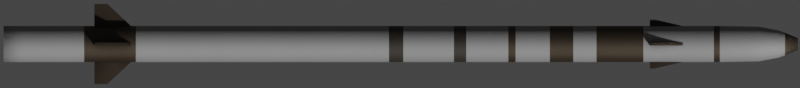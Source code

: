 # Source: Rim116.blend  (saved by Blender 2.93.20; exported with 4.5.12 LTS)
import bpy
from mathutils import Matrix  # noqa: F401  (used for matrix-valued properties, if any)

bpy.ops.wm.read_factory_settings(use_empty=True)
scene = bpy.context.scene
scene.name = 'Scene'

# ---- collections
col_collection = bpy.data.collections.new('Collection'); scene.collection.children.link(col_collection)

# ---- materials (node trees are filled in below, after node groups)
mat_missile = bpy.data.materials.new('Missile')
mat_nose = bpy.data.materials.new('Nose')
mat_black = bpy.data.materials.new('Black')

# ---- node groups
ng_mk48_shader = bpy.data.node_groups.new('Mk48 Shader', 'ShaderNodeTree')
_s = ng_mk48_shader.interface.new_socket(name='BSDF', in_out='OUTPUT', socket_type='NodeSocketShader')
_s = ng_mk48_shader.interface.new_socket(name='Color', in_out='INPUT', socket_type='NodeSocketColor')
_s.default_value = (0.2529, 0.2529, 0.2529, 1.0)
_s = ng_mk48_shader.interface.new_socket(name='Roughness', in_out='INPUT', socket_type='NodeSocketFloat')
_s.subtype = 'FACTOR'
_s.default_value = 0.5
_s.min_value = 0.0
_s.max_value = 1.0
_s = ng_mk48_shader.interface.new_socket(name='Metallic', in_out='INPUT', socket_type='NodeSocketFloat')
_s.subtype = 'FACTOR'
_s.default_value = 1.0
_s.min_value = 0.0
_s.max_value = 1.0
_N = ng_mk48_shader.nodes; _L = ng_mk48_shader.links
n0 = _N.new('NodeGroupOutput'); n0.name = 'Group Output'; n0.location = (421, 0)
n1 = _N.new('ShaderNodeBsdfPrincipled'); n1.name = 'Principled BSDF'; n1.location = (131, 46)
n1.distribution = 'GGX'
n1.subsurface_method = 'BURLEY'
n1.inputs[3].default_value = 1.45
n1.inputs[27].default_value = (0.0, 0.0, 0.0, 1.0)
n1.inputs[28].default_value = 1.0
n2 = _N.new('ShaderNodeAmbientOcclusion'); n2.name = 'Ambient Occlusion'; n2.location = (-85, 128)
n2.samples = 8
n3 = _N.new('ShaderNodeBevel'); n3.name = 'Bevel'; n3.location = (-265, -248)
n3.inputs[0].default_value = 0.1
n4 = _N.new('NodeGroupInput'); n4.name = 'Mk48 Shader'; n4.location = (-468, -27)
n5 = _N.new('ShaderNodeNewGeometry'); n5.name = 'Geometry'; n5.location = (-875, -245)
n6 = _N.new('ShaderNodeBump'); n6.name = 'Bump'; n6.location = (-470, -299)
n6.inputs[0].default_value = 0.01
n6.inputs[1].default_value = 1.0
n6.inputs[2].default_value = 1.0
n7 = _N.new('ShaderNodeTexNoise'); n7.name = 'Noise Texture'; n7.location = (-671, -234)
n7.inputs[2].default_value = 2.0
_L.new(n1.outputs[0], n0.inputs[0])
_L.new(n2.outputs[0], n1.inputs[0])
_L.new(n4.outputs[0], n2.inputs[0])
_L.new(n4.outputs[1], n1.inputs[2])
_L.new(n4.outputs[2], n1.inputs[1])
_L.new(n3.outputs[0], n2.inputs[2])
_L.new(n5.outputs[0], n7.inputs[0])
_L.new(n7.outputs[0], n6.inputs[3])
_L.new(n6.outputs[0], n3.inputs[1])
_L.new(n3.outputs[0], n1.inputs[5])
n0.is_active_output = True
ng_auto_smooth = bpy.data.node_groups.new('Auto Smooth', 'GeometryNodeTree')
_s = ng_auto_smooth.interface.new_socket(name='Geometry', in_out='OUTPUT', socket_type='NodeSocketGeometry')
_s = ng_auto_smooth.interface.new_socket(name='Geometry', in_out='INPUT', socket_type='NodeSocketGeometry')
_s = ng_auto_smooth.interface.new_socket(name='Angle', in_out='INPUT', socket_type='NodeSocketFloat')
_s.subtype = 'ANGLE'
_s.min_value = 0.0
_s.max_value = 3.142
ng_auto_smooth.is_modifier = True
_N = ng_auto_smooth.nodes; _L = ng_auto_smooth.links
n0 = _N.new('NodeGroupOutput'); n0.name = 'Group Output'; n0.location = (480, -100)
n1 = _N.new('NodeGroupInput'); n1.name = 'Group Input'; n1.location = (-420, -300)
n2 = _N.new('NodeGroupInput'); n2.name = 'Group Input.001'; n2.location = (-60, -100)
n3 = _N.new('GeometryNodeSetShadeSmooth'); n3.name = 'Set Shade Smooth'; n3.location = (120, -100)
n3.domain = 'EDGE'
n4 = _N.new('GeometryNodeSetShadeSmooth'); n4.name = 'Set Shade Smooth.001'; n4.location = (300, -100)
n5 = _N.new('GeometryNodeInputMeshEdgeAngle'); n5.name = 'Edge Angle'; n5.location = (-420, -220)
n6 = _N.new('GeometryNodeInputEdgeSmooth'); n6.name = 'Is Edge Smooth'; n6.location = (-60, -160)
n7 = _N.new('GeometryNodeInputShadeSmooth'); n7.name = 'Is Face Smooth'; n7.location = (-240, -340)
n8 = _N.new('FunctionNodeBooleanMath'); n8.name = 'Boolean Math'; n8.location = (-60, -220)
n9 = _N.new('FunctionNodeCompare'); n9.name = 'Compare'; n9.location = (-240, -180)
n9.operation = 'LESS_EQUAL'
_L.new(n5.outputs[0], n9.inputs[0])
_L.new(n4.outputs[0], n0.inputs[0])
_L.new(n1.outputs[1], n9.inputs[1])
_L.new(n9.outputs[0], n8.inputs[0])
_L.new(n7.outputs[0], n8.inputs[1])
_L.new(n2.outputs[0], n3.inputs[0])
_L.new(n6.outputs[0], n3.inputs[1])
_L.new(n3.outputs[0], n4.inputs[0])
_L.new(n8.outputs[0], n3.inputs[2])
n0.is_active_output = True

# ---- material node trees
mat_missile.use_nodes = True; mat_missile.node_tree.nodes.clear()
_N = mat_missile.node_tree.nodes; _L = mat_missile.node_tree.links
n0 = _N.new('ShaderNodeOutputMaterial'); n0.name = 'Material Output'; n0.location = (300, 300)
n1 = _N.new('ShaderNodeGroup'); n1.name = 'Mk48 Shader'; n1.location = (95, 311)
n1.label = 'Mk48 Shader'
n1.node_tree = ng_mk48_shader
n1.inputs[0].default_value = (0.3032, 0.3032, 0.3032, 0.0)
n1.inputs[1].default_value = 0.65
n1.inputs[2].default_value = 0.4
_L.new(n1.outputs[0], n0.inputs[0])
n0.is_active_output = True
mat_nose.use_nodes = True; mat_nose.node_tree.nodes.clear()
_N = mat_nose.node_tree.nodes; _L = mat_nose.node_tree.links
n0 = _N.new('ShaderNodeOutputMaterial'); n0.name = 'Material Output'; n0.location = (300, 300)
n1 = _N.new('ShaderNodeGroup'); n1.name = 'Mk48 Shader'; n1.location = (95, 311)
n1.label = 'Mk48 Shader'
n1.node_tree = ng_mk48_shader
n1.inputs[0].default_value = (0.06998, 0.05251, 0.03658, 0.0)
n1.inputs[1].default_value = 0.5
n1.inputs[2].default_value = 0.75
_L.new(n1.outputs[0], n0.inputs[0])
n0.is_active_output = True
mat_black.use_nodes = True; mat_black.node_tree.nodes.clear()
_N = mat_black.node_tree.nodes; _L = mat_black.node_tree.links
n0 = _N.new('ShaderNodeOutputMaterial'); n0.name = 'Material Output'; n0.location = (300, 300)
n1 = _N.new('ShaderNodeGroup'); n1.name = 'Mk48 Shader'; n1.location = (95, 311)
n1.label = 'Mk48 Shader'
n1.node_tree = ng_mk48_shader
n1.inputs[0].default_value = (0.02539, 0.01962, 0.01424, 0.0)
n1.inputs[1].default_value = 0.5
n1.inputs[2].default_value = 0.0
_L.new(n1.outputs[0], n0.inputs[0])
n0.is_active_output = True

# ---- world
world_world = bpy.data.worlds.new('World'); scene.world = world_world
world_world.use_sun_shadow = False
world_world.sun_shadow_jitter_overblur = 0.0

# ---- cameras
cam_camera = bpy.data.cameras.new('Camera')
cam_camera.type = 'ORTHO'
cam_camera.clip_end = 100.0
cam_camera.ortho_scale = 2.81
cam_camera.show_mist = True

# ---- meshes
me_cylinder = bpy.data.meshes.new('Cylinder')
me_cylinder.from_pydata([(0.0, 0.0635, -1.395), (3.775e-09, 0.02072, 1.395), (0.01239, 0.06228, -1.395), (0.004043, 0.02032, 1.395), (0.0243, 0.05867, -1.395), (0.00793, 0.01914, 1.395), (0.03528, 0.0528, -1.395), (0.01151, 0.01723, 1.395), (0.0449, 0.0449, -1.395), (0.01465, 0.01465, 1.395), (0.0528, 0.03528, -1.395), (0.01723, 0.01151, 1.395), (0.05867, 0.0243, -1.395), (0.01914, 0.00793, 1.395), (0.06228, 0.01239, -1.395), (0.02032, 0.004043, 1.395), (0.0635, 4.794e-09, -1.395), (0.02072, 1.352e-08, 1.395), (0.06228, -0.01239, -1.395), (0.02032, -0.004043, 1.395), (0.05867, -0.0243, -1.395), (0.01914, -0.00793, 1.395), (0.0528, -0.03528, -1.395), (0.01723, -0.01151, 1.395), (0.0449, -0.0449, -1.395), (0.01465, -0.01465, 1.395), (0.03528, -0.0528, -1.395), (0.01151, -0.01723, 1.395), (0.0243, -0.05867, -1.395), (0.00793, -0.01914, 1.395), (0.01239, -0.06228, -1.395), (0.004043, -0.02032, 1.395), (-2.069e-08, -0.0635, -1.395), (-2.977e-09, -0.02072, 1.395), (-0.01239, -0.06228, -1.395), (-0.004043, -0.02032, 1.395), (-0.0243, -0.05867, -1.395), (-0.00793, -0.01914, 1.395), (-0.03528, -0.0528, -1.395), (-0.01151, -0.01723, 1.395), (-0.0449, -0.0449, -1.395), (-0.01465, -0.01465, 1.395), (-0.0528, -0.03528, -1.395), (-0.01723, -0.01151, 1.395), (-0.05867, -0.0243, -1.395), (-0.01914, -0.00793, 1.395), (-0.06228, -0.01239, -1.395), (-0.02032, -0.004043, 1.395), (-0.0635, 6.132e-08, -1.395), (-0.02072, 3.197e-08, 1.395), (-0.06228, 0.01239, -1.395), (-0.02032, 0.004043, 1.395), (-0.05867, 0.0243, -1.395), (-0.01914, 0.00793, 1.395), (-0.0528, 0.03528, -1.395), (-0.01723, 0.01151, 1.395), (-0.0449, 0.0449, -1.395), (-0.01465, 0.01465, 1.395), (-0.03528, 0.0528, -1.395), (-0.01151, 0.01723, 1.395), (-0.0243, 0.05867, -1.395), (-0.00793, 0.01914, 1.395), (-0.01239, 0.06228, -1.395), (-0.004043, 0.02032, 1.395), (0.0, 0.0635, 1.121), (0.01239, 0.06228, 1.121), (0.0243, 0.05867, 1.121), (0.03528, 0.0528, 1.121), (0.0449, 0.0449, 1.121), (0.0528, 0.03528, 1.121), (0.05867, 0.0243, 1.121), (0.06228, 0.01239, 1.121), (0.0635, 4.794e-09, 1.121), (0.06228, -0.01239, 1.121), (0.05867, -0.0243, 1.121), (0.0528, -0.03528, 1.121), (0.0449, -0.0449, 1.121), (0.03528, -0.0528, 1.121), (0.0243, -0.05867, 1.121), (0.01239, -0.06228, 1.121), (-2.069e-08, -0.0635, 1.121), (-0.01239, -0.06228, 1.121), (-0.0243, -0.05867, 1.121), (-0.03528, -0.0528, 1.121), (-0.0449, -0.0449, 1.121), (-0.0528, -0.03528, 1.121), (-0.05867, -0.0243, 1.121), (-0.06228, -0.01239, 1.121), (-0.0635, 6.132e-08, 1.121), (-0.06228, 0.01239, 1.121), (-0.05867, 0.0243, 1.121), (-0.0528, 0.03528, 1.121), (-0.0449, 0.0449, 1.121), (-0.03528, 0.0528, 1.121), (-0.0243, 0.05867, 1.121), (-0.01239, 0.06228, 1.121), (1.749e-10, 0.06103, 1.258), (0.01191, 0.05986, 1.258), (0.02336, 0.05639, 1.258), (0.03391, 0.05075, 1.258), (0.04316, 0.04316, 1.258), (0.05075, 0.03391, 1.258), (0.05639, 0.02336, 1.258), (0.05986, 0.01191, 1.258), (0.06103, 5.296e-09, 1.258), (0.05986, -0.01191, 1.258), (0.05639, -0.02336, 1.258), (0.05075, -0.03391, 1.258), (0.04316, -0.04316, 1.258), (0.03391, -0.05075, 1.258), (0.02336, -0.05639, 1.258), (0.01191, -0.05986, 1.258), (-1.971e-08, -0.06103, 1.258), (-0.01191, -0.05986, 1.258), (-0.02336, -0.05639, 1.258), (-0.03391, -0.05075, 1.258), (-0.04316, -0.04316, 1.258), (-0.05075, -0.03391, 1.258), (-0.05639, -0.02336, 1.258), (-0.05986, -0.01191, 1.258), (-0.06103, 5.962e-08, 1.258), (-0.05986, 0.01191, 1.258), (-0.05639, 0.02336, 1.258), (-0.05075, 0.03391, 1.258), (-0.04316, 0.04316, 1.258), (-0.03391, 0.05075, 1.258), (-0.02336, 0.05639, 1.258), (-0.01191, 0.05986, 1.258), (1.291e-09, 0.04805, 1.327), (0.009373, 0.04712, 1.327), (0.01839, 0.04439, 1.327), (0.02669, 0.03995, 1.327), (0.03397, 0.03397, 1.327), (0.03995, 0.02669, 1.327), (0.04439, 0.01839, 1.327), (0.04712, 0.009373, 1.327), (0.04805, 7.692e-09, 1.327), (0.04712, -0.009373, 1.327), (0.04439, -0.01839, 1.327), (0.03995, -0.02669, 1.327), (0.03397, -0.03397, 1.327), (0.02669, -0.03995, 1.327), (0.01839, -0.04439, 1.327), (0.009373, -0.04712, 1.327), (-1.436e-08, -0.04805, 1.327), (-0.009373, -0.04712, 1.327), (-0.01839, -0.04439, 1.327), (-0.02669, -0.03995, 1.327), (-0.03397, -0.03397, 1.327), (-0.03995, -0.02669, 1.327), (-0.04439, -0.01839, 1.327), (-0.04712, -0.009373, 1.327), (-0.04805, 5.046e-08, 1.327), (-0.04712, 0.009374, 1.327), (-0.04439, 0.01839, 1.327), (-0.03995, 0.02669, 1.327), (-0.03397, 0.03397, 1.327), (-0.02669, 0.03995, 1.327), (-0.01839, 0.04439, 1.327), (-0.009373, 0.04712, 1.327), (0.01239, 0.06228, -0.0412), (0.0243, 0.05867, -0.0412), (0.03528, 0.0528, -0.0412), (0.0449, 0.0449, -0.0412), (0.0528, 0.03528, -0.0412), (0.05867, 0.0243, -0.0412), (0.06228, 0.01239, -0.0412), (0.0635, 4.794e-09, -0.0412), (0.06228, -0.01239, -0.0412), (0.05867, -0.0243, -0.0412), (0.0528, -0.03528, -0.0412), (0.0449, -0.0449, -0.0412), (0.03528, -0.0528, -0.0412), (0.0243, -0.05867, -0.0412), (0.01239, -0.06228, -0.0412), (-2.069e-08, -0.0635, -0.0412), (-0.01239, -0.06228, -0.0412), (-0.0243, -0.05867, -0.0412), (-0.03528, -0.0528, -0.0412), (-0.0449, -0.0449, -0.0412), (-0.0528, -0.03528, -0.0412), (-0.05867, -0.0243, -0.0412), (-0.06228, -0.01239, -0.0412), (-0.0635, 6.132e-08, -0.0412), (-0.06228, 0.01239, -0.0412), (-0.05867, 0.0243, -0.0412), (-0.0528, 0.03528, -0.0412), (-0.0449, 0.0449, -0.0412), (-0.03528, 0.0528, -0.0412), (-0.0243, 0.05867, -0.0412), (-0.01239, 0.06228, -0.0412), (0.0, 0.0635, -0.0412), (0.0, 0.0635, 0.009107), (0.01239, 0.06228, 0.009107), (0.0243, 0.05867, 0.009107), (0.03528, 0.0528, 0.009107), (0.0449, 0.0449, 0.009107), (0.0528, 0.03528, 0.009107), (0.05867, 0.0243, 0.009107), (0.06228, 0.01239, 0.009107), (0.0635, 4.794e-09, 0.009107), (0.06228, -0.01239, 0.009107), (0.05867, -0.0243, 0.009107), (0.0528, -0.03528, 0.009107), (0.0449, -0.0449, 0.009107), (0.03528, -0.0528, 0.009107), (0.0243, -0.05867, 0.009107), (0.01239, -0.06228, 0.009107), (-2.069e-08, -0.0635, 0.009107), (-0.01239, -0.06228, 0.009107), (-0.0243, -0.05867, 0.009107), (-0.03528, -0.0528, 0.009107), (-0.0449, -0.0449, 0.009107), (-0.0528, -0.03528, 0.009107), (-0.05867, -0.0243, 0.009107), (-0.06228, -0.01239, 0.009107), (-0.0635, 6.132e-08, 0.009107), (-0.06228, 0.01239, 0.009107), (-0.05867, 0.0243, 0.009107), (-0.0528, 0.03528, 0.009107), (-0.0449, 0.0449, 0.009107), (-0.03528, 0.0528, 0.009107), (-0.0243, 0.05867, 0.009107), (-0.01239, 0.06228, 0.009107), (-1.346e-10, 0.0635, 0.1869), (0.01239, 0.06228, 0.1869), (0.0243, 0.05867, 0.1869), (0.03528, 0.0528, 0.1869), (0.0449, 0.0449, 0.1869), (0.0528, 0.03528, 0.1869), (0.05867, 0.0243, 0.1869), (0.06228, 0.01239, 0.1869), (0.0635, 4.794e-09, 0.1869), (0.06228, -0.01239, 0.1869), (0.05867, -0.0243, 0.1869), (0.0528, -0.03528, 0.1869), (0.0449, -0.0449, 0.1869), (0.03528, -0.0528, 0.1869), (0.0243, -0.05867, 0.1869), (0.01239, -0.06228, 0.1869), (-2.083e-08, -0.0635, 0.1869), (-0.01239, -0.06228, 0.1869), (-0.0243, -0.05867, 0.1869), (-0.03528, -0.0528, 0.1869), (-0.0449, -0.0449, 0.1869), (-0.0528, -0.03528, 0.1869), (-0.05867, -0.0243, 0.1869), (-0.06228, -0.01239, 0.1869), (-0.0635, 6.132e-08, 0.1869), (-0.06228, 0.01239, 0.1869), (-0.05867, 0.0243, 0.1869), (-0.0528, 0.03528, 0.1869), (-0.0449, 0.0449, 0.1869), (-0.03528, 0.0528, 0.1869), (-0.0243, 0.05867, 0.1869), (-0.01239, 0.06228, 0.1869), (0.0, 0.0635, 0.2301), (0.01239, 0.06228, 0.2301), (0.0243, 0.05867, 0.2301), (0.03528, 0.0528, 0.2301), (0.0449, 0.0449, 0.2301), (0.0528, 0.03528, 0.2301), (0.05867, 0.0243, 0.2301), (0.06228, 0.01239, 0.2301), (0.0635, 4.794e-09, 0.2301), (0.06228, -0.01239, 0.2301), (0.05867, -0.0243, 0.2301), (0.0528, -0.03528, 0.2301), (0.0449, -0.0449, 0.2301), (0.03528, -0.0528, 0.2301), (0.0243, -0.05867, 0.2301), (0.01239, -0.06228, 0.2301), (-2.069e-08, -0.0635, 0.2301), (-0.01239, -0.06228, 0.2301), (-0.0243, -0.05867, 0.2301), (-0.03528, -0.0528, 0.2301), (-0.0449, -0.0449, 0.2301), (-0.0528, -0.03528, 0.2301), (-0.05867, -0.0243, 0.2301), (-0.06228, -0.01239, 0.2301), (-0.0635, 6.132e-08, 0.2301), (-0.06228, 0.01239, 0.2301), (-0.05867, 0.0243, 0.2301), (-0.0528, 0.03528, 0.2301), (-0.0449, 0.0449, 0.2301), (-0.03528, 0.0528, 0.2301), (-0.0243, 0.05867, 0.2301), (-0.01239, 0.06228, 0.2301), (0.0, 0.0635, 0.3779), (0.01239, 0.06228, 0.3779), (0.0243, 0.05867, 0.3779), (0.03528, 0.0528, 0.3779), (0.0449, 0.0449, 0.3779), (0.0528, 0.03528, 0.3779), (0.05867, 0.0243, 0.3779), (0.06228, 0.01239, 0.3779), (0.0635, 4.794e-09, 0.3779), (0.06228, -0.01239, 0.3779), (0.05867, -0.0243, 0.3779), (0.0528, -0.03528, 0.3779), (0.0449, -0.0449, 0.3779), (0.03528, -0.0528, 0.3779), (0.0243, -0.05867, 0.3779), (0.01239, -0.06228, 0.3779), (-2.069e-08, -0.0635, 0.3779), (-0.01239, -0.06228, 0.3779), (-0.0243, -0.05867, 0.3779), (-0.03528, -0.0528, 0.3779), (-0.0449, -0.0449, 0.3779), (-0.0528, -0.03528, 0.3779), (-0.05867, -0.0243, 0.3779), (-0.06228, -0.01239, 0.3779), (-0.0635, 6.132e-08, 0.3779), (-0.06228, 0.01239, 0.3779), (-0.05867, 0.0243, 0.3779), (-0.0528, 0.03528, 0.3779), (-0.0449, 0.0449, 0.3779), (-0.03528, 0.0528, 0.3779), (-0.0243, 0.05867, 0.3779), (-0.01239, 0.06228, 0.3779), (0.0, 0.0635, 0.4035), (0.01239, 0.06228, 0.4035), (0.0243, 0.05867, 0.4035), (0.03528, 0.0528, 0.4035), (0.0449, 0.0449, 0.4035), (0.0528, 0.03528, 0.4035), (0.05867, 0.0243, 0.4035), (0.06228, 0.01239, 0.4035), (0.0635, 4.794e-09, 0.4035), (0.06228, -0.01239, 0.4035), (0.05867, -0.0243, 0.4035), (0.0528, -0.03528, 0.4035), (0.0449, -0.0449, 0.4035), (0.03528, -0.0528, 0.4035), (0.0243, -0.05867, 0.4035), (0.01239, -0.06228, 0.4035), (-2.069e-08, -0.0635, 0.4035), (-0.01239, -0.06228, 0.4035), (-0.0243, -0.05867, 0.4035), (-0.03528, -0.0528, 0.4035), (-0.0449, -0.0449, 0.4035), (-0.0528, -0.03528, 0.4035), (-0.05867, -0.0243, 0.4035), (-0.06228, -0.01239, 0.4035), (-0.0635, 6.132e-08, 0.4035), (-0.06228, 0.01239, 0.4035), (-0.05867, 0.0243, 0.4035), (-0.0528, 0.03528, 0.4035), (-0.0449, 0.0449, 0.4035), (-0.03528, 0.0528, 0.4035), (-0.0243, 0.05867, 0.4035), (-0.01239, 0.06228, 0.4035), (0.01239, 0.06228, -1.112), (0.0243, 0.05867, -1.112), (0.03528, 0.0528, -1.112), (0.0449, 0.0449, -1.112), (0.0528, 0.03528, -1.112), (0.05867, 0.0243, -1.112), (0.06228, 0.01239, -1.112), (0.0635, 4.794e-09, -1.112), (0.06228, -0.01239, -1.112), (0.05867, -0.0243, -1.112), (0.0528, -0.03528, -1.112), (0.0449, -0.0449, -1.112), (0.03528, -0.0528, -1.112), (0.0243, -0.05867, -1.112), (0.01239, -0.06228, -1.112), (-2.069e-08, -0.0635, -1.112), (-0.01239, -0.06228, -1.112), (-0.0243, -0.05867, -1.112), (-0.03528, -0.0528, -1.112), (-0.0449, -0.0449, -1.112), (-0.0528, -0.03528, -1.112), (-0.05867, -0.0243, -1.112), (-0.06228, -0.01239, -1.112), (-0.0635, 6.132e-08, -1.112), (-0.06228, 0.01239, -1.112), (-0.05867, 0.0243, -1.112), (-0.0528, 0.03528, -1.112), (-0.0449, 0.0449, -1.112), (-0.03528, 0.0528, -1.112), (-0.0243, 0.05867, -1.112), (-0.01239, 0.06228, -1.112), (0.0, 0.0635, -1.112), (0.0, 0.0635, -0.9303), (0.01239, 0.06228, -0.9303), (0.0243, 0.05867, -0.9303), (0.03528, 0.0528, -0.9303), (0.0449, 0.0449, -0.9303), (0.0528, 0.03528, -0.9303), (0.05867, 0.0243, -0.9303), (0.06228, 0.01239, -0.9303), (0.0635, 4.794e-09, -0.9303), (0.06228, -0.01239, -0.9303), (0.05867, -0.0243, -0.9303), (0.0528, -0.03528, -0.9303), (0.0449, -0.0449, -0.9303), (0.03528, -0.0528, -0.9303), (0.0243, -0.05867, -0.9303), (0.01239, -0.06228, -0.9303), (-2.069e-08, -0.0635, -0.9303), (-0.01239, -0.06228, -0.9303), (-0.0243, -0.05867, -0.9303), (-0.03528, -0.0528, -0.9303), (-0.0449, -0.0449, -0.9303), (-0.0528, -0.03528, -0.9303), (-0.05867, -0.0243, -0.9303), (-0.06228, -0.01239, -0.9303), (-0.0635, 6.132e-08, -0.9303), (-0.06228, 0.01239, -0.9303), (-0.05867, 0.0243, -0.9303), (-0.0528, 0.03528, -0.9303), (-0.0449, 0.0449, -0.9303), (-0.03528, 0.0528, -0.9303), (-0.0243, 0.05867, -0.9303), (-0.01239, 0.06228, -0.9303), (0.0, 0.0635, 0.5238), (0.01239, 0.06228, 0.5238), (0.0243, 0.05867, 0.5238), (0.03528, 0.0528, 0.5238), (0.0449, 0.0449, 0.5238), (0.0528, 0.03528, 0.5238), (0.05867, 0.0243, 0.5238), (0.06228, 0.01239, 0.5238), (0.0635, 4.794e-09, 0.5238), (0.06228, -0.01239, 0.5238), (0.05867, -0.0243, 0.5238), (0.0528, -0.03528, 0.5238), (0.0449, -0.0449, 0.5238), (0.03528, -0.0528, 0.5238), (0.0243, -0.05867, 0.5238), (0.01239, -0.06228, 0.5238), (-2.069e-08, -0.0635, 0.5238), (-0.01239, -0.06228, 0.5238), (-0.0243, -0.05867, 0.5238), (-0.03528, -0.0528, 0.5238), (-0.0449, -0.0449, 0.5238), (-0.0528, -0.03528, 0.5238), (-0.05867, -0.0243, 0.5238), (-0.06228, -0.01239, 0.5238), (-0.0635, 6.132e-08, 0.5238), (-0.06228, 0.01239, 0.5238), (-0.05867, 0.0243, 0.5238), (-0.0528, 0.03528, 0.5238), (-0.0449, 0.0449, 0.5238), (-0.03528, 0.0528, 0.5238), (-0.0243, 0.05867, 0.5238), (-0.01239, 0.06228, 0.5238), (0.0, 0.0635, 0.6062), (0.01239, 0.06228, 0.6062), (0.0243, 0.05867, 0.6062), (0.03528, 0.0528, 0.6062), (0.0449, 0.0449, 0.6062), (0.0528, 0.03528, 0.6062), (0.05867, 0.0243, 0.6062), (0.06228, 0.01239, 0.6062), (0.0635, 4.794e-09, 0.6062), (0.06228, -0.01239, 0.6062), (0.05867, -0.0243, 0.6062), (0.0528, -0.03528, 0.6062), (0.0449, -0.0449, 0.6062), (0.03528, -0.0528, 0.6062), (0.0243, -0.05867, 0.6062), (0.01239, -0.06228, 0.6062), (-2.069e-08, -0.0635, 0.6062), (-0.01239, -0.06228, 0.6062), (-0.0243, -0.05867, 0.6062), (-0.03528, -0.0528, 0.6062), (-0.0449, -0.0449, 0.6062), (-0.0528, -0.03528, 0.6062), (-0.05867, -0.0243, 0.6062), (-0.06228, -0.01239, 0.6062), (-0.0635, 6.132e-08, 0.6062), (-0.06228, 0.01239, 0.6062), (-0.05867, 0.0243, 0.6062), (-0.0528, 0.03528, 0.6062), (-0.0449, 0.0449, 0.6062), (-0.03528, 0.0528, 0.6062), (-0.0243, 0.05867, 0.6062), (-0.01239, 0.06228, 0.6062), (0.0, 0.0635, 0.6876), (0.01239, 0.06228, 0.6876), (0.0243, 0.05867, 0.6876), (0.03528, 0.0528, 0.6876), (0.0449, 0.0449, 0.6876), (0.0528, 0.03528, 0.6876), (0.05867, 0.0243, 0.6876), (0.06228, 0.01239, 0.6876), (0.0635, 4.794e-09, 0.6876), (0.06228, -0.01239, 0.6876), (0.05867, -0.0243, 0.6876), (0.0528, -0.03528, 0.6876), (0.0449, -0.0449, 0.6876), (0.03528, -0.0528, 0.6876), (0.0243, -0.05867, 0.6876), (0.01239, -0.06228, 0.6876), (-2.069e-08, -0.0635, 0.6876), (-0.01239, -0.06228, 0.6876), (-0.0243, -0.05867, 0.6876), (-0.03528, -0.0528, 0.6876), (-0.0449, -0.0449, 0.6876), (-0.0528, -0.03528, 0.6876), (-0.05867, -0.0243, 0.6876), (-0.06228, -0.01239, 0.6876), (-0.0635, 6.132e-08, 0.6876), (-0.06228, 0.01239, 0.6876), (-0.05867, 0.0243, 0.6876), (-0.0528, 0.03528, 0.6876), (-0.0449, 0.0449, 0.6876), (-0.03528, 0.0528, 0.6876), (-0.0243, 0.05867, 0.6876), (-0.01239, 0.06228, 0.6876), (0.0, 0.0635, 0.8525), (0.01239, 0.06228, 0.8525), (0.0243, 0.05867, 0.8525), (0.03528, 0.0528, 0.8525), (0.0449, 0.0449, 0.8525), (0.0528, 0.03528, 0.8525), (0.05867, 0.0243, 0.8525), (0.06228, 0.01239, 0.8525), (0.0635, 4.794e-09, 0.8525), (0.06228, -0.01239, 0.8525), (0.05867, -0.0243, 0.8525), (0.0528, -0.03528, 0.8525), (0.0449, -0.0449, 0.8525), (0.03528, -0.0528, 0.8525), (0.0243, -0.05867, 0.8525), (0.01239, -0.06228, 0.8525), (-2.069e-08, -0.0635, 0.8525), (-0.01239, -0.06228, 0.8525), (-0.0243, -0.05867, 0.8525), (-0.03528, -0.0528, 0.8525), (-0.0449, -0.0449, 0.8525), (-0.0528, -0.03528, 0.8525), (-0.05867, -0.0243, 0.8525), (-0.06228, -0.01239, 0.8525), (-0.0635, 6.132e-08, 0.8525), (-0.06228, 0.01239, 0.8525), (-0.05867, 0.0243, 0.8525), (-0.0528, 0.03528, 0.8525), (-0.0449, 0.0449, 0.8525), (-0.03528, 0.0528, 0.8525), (-0.0243, 0.05867, 0.8525), (-0.01239, 0.06228, 0.8525), (0.0, 0.0635, 1.1), (0.01239, 0.06228, 1.1), (0.0243, 0.05867, 1.1), (0.03528, 0.0528, 1.1), (0.0449, 0.0449, 1.1), (0.0528, 0.03528, 1.1), (0.05867, 0.0243, 1.1), (0.06228, 0.01239, 1.1), (0.0635, 4.794e-09, 1.1), (0.06228, -0.01239, 1.1), (0.05867, -0.0243, 1.1), (0.0528, -0.03528, 1.1), (0.0449, -0.0449, 1.1), (0.03528, -0.0528, 1.1), (0.0243, -0.05867, 1.1), (0.01239, -0.06228, 1.1), (-2.069e-08, -0.0635, 1.1), (-0.01239, -0.06228, 1.1), (-0.0243, -0.05867, 1.1), (-0.03528, -0.0528, 1.1), (-0.0449, -0.0449, 1.1), (-0.0528, -0.03528, 1.1), (-0.05867, -0.0243, 1.1), (-0.06228, -0.01239, 1.1), (-0.0635, 6.132e-08, 1.1), (-0.06228, 0.01239, 1.1), (-0.05867, 0.0243, 1.1), (-0.0528, 0.03528, 1.1), (-0.0449, 0.0449, 1.1), (-0.03528, 0.0528, 1.1), (-0.0243, 0.05867, 1.1), (-0.01239, 0.06228, 1.1), (2.12e-09, 0.03968, 1.35), (0.007742, 0.03892, 1.35), (0.01519, 0.03666, 1.35), (0.02205, 0.03299, 1.35), (0.02806, 0.02806, 1.35), (0.03299, 0.02205, 1.35), (0.03666, 0.01519, 1.35), (0.03892, 0.007742, 1.35), (0.03968, 9.445e-09, 1.35), (0.03892, -0.007742, 1.35), (0.03666, -0.01519, 1.35), (0.03299, -0.02205, 1.35), (0.02806, -0.02806, 1.35), (0.02205, -0.03299, 1.35), (0.01519, -0.03666, 1.35), (0.007742, -0.03892, 1.35), (-1.081e-08, -0.03968, 1.35), (-0.007742, -0.03892, 1.35), (-0.01519, -0.03666, 1.35), (-0.02205, -0.03299, 1.35), (-0.02806, -0.02806, 1.35), (-0.03299, -0.02205, 1.35), (-0.03666, -0.01519, 1.35), (-0.03892, -0.007742, 1.35), (-0.03968, 4.477e-08, 1.35), (-0.03892, 0.007742, 1.35), (-0.03666, 0.01519, 1.35), (-0.03299, 0.02205, 1.35), (-0.02806, 0.02806, 1.35), (-0.02205, 0.03299, 1.35), (-0.01519, 0.03666, 1.35), (-0.007742, 0.03892, 1.35)], [], [(576, 1, 3, 577), (577, 3, 5, 578), (578, 5, 7, 579), (579, 7, 9, 580), (580, 9, 11, 581), (581, 11, 13, 582), (582, 13, 15, 583), (583, 15, 17, 584), (584, 17, 19, 585), (585, 19, 21, 586), (586, 21, 23, 587), (587, 23, 25, 588), (588, 25, 27, 589), (589, 27, 29, 590), (590, 29, 31, 591), (591, 31, 33, 592), (592, 33, 35, 593), (593, 35, 37, 594), (594, 37, 39, 595), (595, 39, 41, 596), (596, 41, 43, 597), (597, 43, 45, 598), (598, 45, 47, 599), (599, 47, 49, 600), (600, 49, 51, 601), (601, 51, 53, 602), (602, 53, 55, 603), (603, 55, 57, 604), (604, 57, 59, 605), (605, 59, 61, 606), (3, 1, 63, 61, 59, 57, 55, 53, 51, 49, 47, 45, 43, 41, 39, 37, 35, 33, 31, 29, 27, 25, 23, 21, 19, 17, 15, 13, 11, 9, 7, 5), (606, 61, 63, 607), (607, 63, 1, 576), (0, 2, 4, 6, 8, 10, 12, 14, 16, 18, 20, 22, 24, 26, 28, 30, 32, 34, 36, 38, 40, 42, 44, 46, 48, 50, 52, 54, 56, 58, 60, 62), (575, 95, 64, 544), (574, 94, 95, 575), (573, 93, 94, 574), (572, 92, 93, 573), (571, 91, 92, 572), (570, 90, 91, 571), (569, 89, 90, 570), (568, 88, 89, 569), (567, 87, 88, 568), (566, 86, 87, 567), (565, 85, 86, 566), (564, 84, 85, 565), (563, 83, 84, 564), (562, 82, 83, 563), (561, 81, 82, 562), (560, 80, 81, 561), (559, 79, 80, 560), (558, 78, 79, 559), (557, 77, 78, 558), (556, 76, 77, 557), (555, 75, 76, 556), (554, 74, 75, 555), (553, 73, 74, 554), (552, 72, 73, 553), (551, 71, 72, 552), (550, 70, 71, 551), (549, 69, 70, 550), (548, 68, 69, 549), (547, 67, 68, 548), (546, 66, 67, 547), (545, 65, 66, 546), (544, 64, 65, 545), (95, 127, 96, 64), (94, 126, 127, 95), (93, 125, 126, 94), (92, 124, 125, 93), (91, 123, 124, 92), (90, 122, 123, 91), (89, 121, 122, 90), (88, 120, 121, 89), (87, 119, 120, 88), (86, 118, 119, 87), (85, 117, 118, 86), (84, 116, 117, 85), (83, 115, 116, 84), (82, 114, 115, 83), (81, 113, 114, 82), (80, 112, 113, 81), (79, 111, 112, 80), (78, 110, 111, 79), (77, 109, 110, 78), (76, 108, 109, 77), (75, 107, 108, 76), (74, 106, 107, 75), (73, 105, 106, 74), (72, 104, 105, 73), (71, 103, 104, 72), (70, 102, 103, 71), (69, 101, 102, 70), (68, 100, 101, 69), (67, 99, 100, 68), (66, 98, 99, 67), (65, 97, 98, 66), (64, 96, 97, 65), (127, 159, 128, 96), (126, 158, 159, 127), (125, 157, 158, 126), (124, 156, 157, 125), (123, 155, 156, 124), (122, 154, 155, 123), (121, 153, 154, 122), (120, 152, 153, 121), (119, 151, 152, 120), (118, 150, 151, 119), (117, 149, 150, 118), (116, 148, 149, 117), (115, 147, 148, 116), (114, 146, 147, 115), (113, 145, 146, 114), (112, 144, 145, 113), (111, 143, 144, 112), (110, 142, 143, 111), (109, 141, 142, 110), (108, 140, 141, 109), (107, 139, 140, 108), (106, 138, 139, 107), (105, 137, 138, 106), (104, 136, 137, 105), (103, 135, 136, 104), (102, 134, 135, 103), (101, 133, 134, 102), (100, 132, 133, 101), (99, 131, 132, 100), (98, 130, 131, 99), (97, 129, 130, 98), (96, 128, 129, 97), (384, 191, 160, 385), (385, 160, 161, 386), (386, 161, 162, 387), (387, 162, 163, 388), (388, 163, 164, 389), (389, 164, 165, 390), (390, 165, 166, 391), (391, 166, 167, 392), (392, 167, 168, 393), (393, 168, 169, 394), (394, 169, 170, 395), (395, 170, 171, 396), (396, 171, 172, 397), (397, 172, 173, 398), (398, 173, 174, 399), (399, 174, 175, 400), (400, 175, 176, 401), (401, 176, 177, 402), (402, 177, 178, 403), (403, 178, 179, 404), (404, 179, 180, 405), (405, 180, 181, 406), (406, 181, 182, 407), (407, 182, 183, 408), (408, 183, 184, 409), (409, 184, 185, 410), (410, 185, 186, 411), (411, 186, 187, 412), (412, 187, 188, 413), (413, 188, 189, 414), (414, 189, 190, 415), (415, 190, 191, 384), (191, 192, 193, 160), (160, 193, 194, 161), (161, 194, 195, 162), (162, 195, 196, 163), (163, 196, 197, 164), (164, 197, 198, 165), (165, 198, 199, 166), (166, 199, 200, 167), (167, 200, 201, 168), (168, 201, 202, 169), (169, 202, 203, 170), (170, 203, 204, 171), (171, 204, 205, 172), (172, 205, 206, 173), (173, 206, 207, 174), (174, 207, 208, 175), (175, 208, 209, 176), (176, 209, 210, 177), (177, 210, 211, 178), (178, 211, 212, 179), (179, 212, 213, 180), (180, 213, 214, 181), (181, 214, 215, 182), (182, 215, 216, 183), (183, 216, 217, 184), (184, 217, 218, 185), (185, 218, 219, 186), (186, 219, 220, 187), (187, 220, 221, 188), (188, 221, 222, 189), (189, 222, 223, 190), (190, 223, 192, 191), (192, 224, 225, 193), (193, 225, 226, 194), (194, 226, 227, 195), (195, 227, 228, 196), (196, 228, 229, 197), (197, 229, 230, 198), (198, 230, 231, 199), (199, 231, 232, 200), (200, 232, 233, 201), (201, 233, 234, 202), (202, 234, 235, 203), (203, 235, 236, 204), (204, 236, 237, 205), (205, 237, 238, 206), (206, 238, 239, 207), (207, 239, 240, 208), (208, 240, 241, 209), (209, 241, 242, 210), (210, 242, 243, 211), (211, 243, 244, 212), (212, 244, 245, 213), (213, 245, 246, 214), (214, 246, 247, 215), (215, 247, 248, 216), (216, 248, 249, 217), (217, 249, 250, 218), (218, 250, 251, 219), (219, 251, 252, 220), (220, 252, 253, 221), (221, 253, 254, 222), (222, 254, 255, 223), (223, 255, 224, 192), (224, 256, 257, 225), (225, 257, 258, 226), (226, 258, 259, 227), (227, 259, 260, 228), (228, 260, 261, 229), (229, 261, 262, 230), (230, 262, 263, 231), (231, 263, 264, 232), (232, 264, 265, 233), (233, 265, 266, 234), (234, 266, 267, 235), (235, 267, 268, 236), (236, 268, 269, 237), (237, 269, 270, 238), (238, 270, 271, 239), (239, 271, 272, 240), (240, 272, 273, 241), (241, 273, 274, 242), (242, 274, 275, 243), (243, 275, 276, 244), (244, 276, 277, 245), (245, 277, 278, 246), (246, 278, 279, 247), (247, 279, 280, 248), (248, 280, 281, 249), (249, 281, 282, 250), (250, 282, 283, 251), (251, 283, 284, 252), (252, 284, 285, 253), (253, 285, 286, 254), (254, 286, 287, 255), (255, 287, 256, 224), (256, 288, 289, 257), (257, 289, 290, 258), (258, 290, 291, 259), (259, 291, 292, 260), (260, 292, 293, 261), (261, 293, 294, 262), (262, 294, 295, 263), (263, 295, 296, 264), (264, 296, 297, 265), (265, 297, 298, 266), (266, 298, 299, 267), (267, 299, 300, 268), (268, 300, 301, 269), (269, 301, 302, 270), (270, 302, 303, 271), (271, 303, 304, 272), (272, 304, 305, 273), (273, 305, 306, 274), (274, 306, 307, 275), (275, 307, 308, 276), (276, 308, 309, 277), (277, 309, 310, 278), (278, 310, 311, 279), (279, 311, 312, 280), (280, 312, 313, 281), (281, 313, 314, 282), (282, 314, 315, 283), (283, 315, 316, 284), (284, 316, 317, 285), (285, 317, 318, 286), (286, 318, 319, 287), (287, 319, 288, 256), (288, 320, 321, 289), (289, 321, 322, 290), (290, 322, 323, 291), (291, 323, 324, 292), (292, 324, 325, 293), (293, 325, 326, 294), (294, 326, 327, 295), (295, 327, 328, 296), (296, 328, 329, 297), (297, 329, 330, 298), (298, 330, 331, 299), (299, 331, 332, 300), (300, 332, 333, 301), (301, 333, 334, 302), (302, 334, 335, 303), (303, 335, 336, 304), (304, 336, 337, 305), (305, 337, 338, 306), (306, 338, 339, 307), (307, 339, 340, 308), (308, 340, 341, 309), (309, 341, 342, 310), (310, 342, 343, 311), (311, 343, 344, 312), (312, 344, 345, 313), (313, 345, 346, 314), (314, 346, 347, 315), (315, 347, 348, 316), (316, 348, 349, 317), (317, 349, 350, 318), (318, 350, 351, 319), (319, 351, 320, 288), (62, 382, 383, 0), (60, 381, 382, 62), (58, 380, 381, 60), (56, 379, 380, 58), (54, 378, 379, 56), (52, 377, 378, 54), (50, 376, 377, 52), (48, 375, 376, 50), (46, 374, 375, 48), (44, 373, 374, 46), (42, 372, 373, 44), (40, 371, 372, 42), (38, 370, 371, 40), (36, 369, 370, 38), (34, 368, 369, 36), (32, 367, 368, 34), (30, 366, 367, 32), (28, 365, 366, 30), (26, 364, 365, 28), (24, 363, 364, 26), (22, 362, 363, 24), (20, 361, 362, 22), (18, 360, 361, 20), (16, 359, 360, 18), (14, 358, 359, 16), (12, 357, 358, 14), (10, 356, 357, 12), (8, 355, 356, 10), (6, 354, 355, 8), (4, 353, 354, 6), (2, 352, 353, 4), (0, 383, 352, 2), (382, 415, 384, 383), (381, 414, 415, 382), (380, 413, 414, 381), (379, 412, 413, 380), (378, 411, 412, 379), (377, 410, 411, 378), (376, 409, 410, 377), (375, 408, 409, 376), (374, 407, 408, 375), (373, 406, 407, 374), (372, 405, 406, 373), (371, 404, 405, 372), (370, 403, 404, 371), (369, 402, 403, 370), (368, 401, 402, 369), (367, 400, 401, 368), (366, 399, 400, 367), (365, 398, 399, 366), (364, 397, 398, 365), (363, 396, 397, 364), (362, 395, 396, 363), (361, 394, 395, 362), (360, 393, 394, 361), (359, 392, 393, 360), (358, 391, 392, 359), (357, 390, 391, 358), (356, 389, 390, 357), (355, 388, 389, 356), (354, 387, 388, 355), (353, 386, 387, 354), (352, 385, 386, 353), (383, 384, 385, 352), (320, 416, 417, 321), (321, 417, 418, 322), (322, 418, 419, 323), (323, 419, 420, 324), (324, 420, 421, 325), (325, 421, 422, 326), (326, 422, 423, 327), (327, 423, 424, 328), (328, 424, 425, 329), (329, 425, 426, 330), (330, 426, 427, 331), (331, 427, 428, 332), (332, 428, 429, 333), (333, 429, 430, 334), (334, 430, 431, 335), (335, 431, 432, 336), (336, 432, 433, 337), (337, 433, 434, 338), (338, 434, 435, 339), (339, 435, 436, 340), (340, 436, 437, 341), (341, 437, 438, 342), (342, 438, 439, 343), (343, 439, 440, 344), (344, 440, 441, 345), (345, 441, 442, 346), (346, 442, 443, 347), (347, 443, 444, 348), (348, 444, 445, 349), (349, 445, 446, 350), (350, 446, 447, 351), (351, 447, 416, 320), (416, 448, 449, 417), (417, 449, 450, 418), (418, 450, 451, 419), (419, 451, 452, 420), (420, 452, 453, 421), (421, 453, 454, 422), (422, 454, 455, 423), (423, 455, 456, 424), (424, 456, 457, 425), (425, 457, 458, 426), (426, 458, 459, 427), (427, 459, 460, 428), (428, 460, 461, 429), (429, 461, 462, 430), (430, 462, 463, 431), (431, 463, 464, 432), (432, 464, 465, 433), (433, 465, 466, 434), (434, 466, 467, 435), (435, 467, 468, 436), (436, 468, 469, 437), (437, 469, 470, 438), (438, 470, 471, 439), (439, 471, 472, 440), (440, 472, 473, 441), (441, 473, 474, 442), (442, 474, 475, 443), (443, 475, 476, 444), (444, 476, 477, 445), (445, 477, 478, 446), (446, 478, 479, 447), (447, 479, 448, 416), (448, 480, 481, 449), (449, 481, 482, 450), (450, 482, 483, 451), (451, 483, 484, 452), (452, 484, 485, 453), (453, 485, 486, 454), (454, 486, 487, 455), (455, 487, 488, 456), (456, 488, 489, 457), (457, 489, 490, 458), (458, 490, 491, 459), (459, 491, 492, 460), (460, 492, 493, 461), (461, 493, 494, 462), (462, 494, 495, 463), (463, 495, 496, 464), (464, 496, 497, 465), (465, 497, 498, 466), (466, 498, 499, 467), (467, 499, 500, 468), (468, 500, 501, 469), (469, 501, 502, 470), (470, 502, 503, 471), (471, 503, 504, 472), (472, 504, 505, 473), (473, 505, 506, 474), (474, 506, 507, 475), (475, 507, 508, 476), (476, 508, 509, 477), (477, 509, 510, 478), (478, 510, 511, 479), (479, 511, 480, 448), (480, 512, 513, 481), (481, 513, 514, 482), (482, 514, 515, 483), (483, 515, 516, 484), (484, 516, 517, 485), (485, 517, 518, 486), (486, 518, 519, 487), (487, 519, 520, 488), (488, 520, 521, 489), (489, 521, 522, 490), (490, 522, 523, 491), (491, 523, 524, 492), (492, 524, 525, 493), (493, 525, 526, 494), (494, 526, 527, 495), (495, 527, 528, 496), (496, 528, 529, 497), (497, 529, 530, 498), (498, 530, 531, 499), (499, 531, 532, 500), (500, 532, 533, 501), (501, 533, 534, 502), (502, 534, 535, 503), (503, 535, 536, 504), (504, 536, 537, 505), (505, 537, 538, 506), (506, 538, 539, 507), (507, 539, 540, 508), (508, 540, 541, 509), (509, 541, 542, 510), (510, 542, 543, 511), (511, 543, 512, 480), (512, 544, 545, 513), (513, 545, 546, 514), (514, 546, 547, 515), (515, 547, 548, 516), (516, 548, 549, 517), (517, 549, 550, 518), (518, 550, 551, 519), (519, 551, 552, 520), (520, 552, 553, 521), (521, 553, 554, 522), (522, 554, 555, 523), (523, 555, 556, 524), (524, 556, 557, 525), (525, 557, 558, 526), (526, 558, 559, 527), (527, 559, 560, 528), (528, 560, 561, 529), (529, 561, 562, 530), (530, 562, 563, 531), (531, 563, 564, 532), (532, 564, 565, 533), (533, 565, 566, 534), (534, 566, 567, 535), (535, 567, 568, 536), (536, 568, 569, 537), (537, 569, 570, 538), (538, 570, 571, 539), (539, 571, 572, 540), (540, 572, 573, 541), (541, 573, 574, 542), (542, 574, 575, 543), (543, 575, 544, 512), (159, 607, 576, 128), (158, 606, 607, 159), (157, 605, 606, 158), (156, 604, 605, 157), (155, 603, 604, 156), (154, 602, 603, 155), (153, 601, 602, 154), (152, 600, 601, 153), (151, 599, 600, 152), (150, 598, 599, 151), (149, 597, 598, 150), (148, 596, 597, 149), (147, 595, 596, 148), (146, 594, 595, 147), (145, 593, 594, 146), (144, 592, 593, 145), (143, 591, 592, 144), (142, 590, 591, 143), (141, 589, 590, 142), (140, 588, 589, 141), (139, 587, 588, 140), (138, 586, 587, 139), (137, 585, 586, 138), (136, 584, 585, 137), (135, 583, 584, 136), (134, 582, 583, 135), (133, 581, 582, 134), (132, 580, 581, 133), (131, 579, 580, 132), (130, 578, 579, 131), (129, 577, 578, 130), (128, 576, 577, 129)])
me_cylinder.polygons.foreach_set('use_smooth', [True] * 578)
me_cylinder.polygons.foreach_set('material_index', [1, 1, 1, 1, 1, 1, 1, 1, 1, 1, 1, 1, 1, 1, 1, 1, 1, 1, 1, 1, 1, 1, 1, 1, 1, 1, 1, 1, 1, 1, 1, 1, 1, 0, 1, 1, 1, 1, 1, 1, 1, 1, 1, 1, 1, 1, 1, 1, 1, 1, 1, 1, 1, 1, 1, 1, 1, 1, 1, 1, 1, 1, 1, 1, 1, 1, 0, 0, 0, 0, 0, 0, 0, 0, 0, 0, 0, 0, 0, 0, 0, 0, 0, 0, 0, 0, 0, 0, 0, 0, 0, 0, 0, 0, 0, 0, 0, 0, 0, 0, 0, 0, 0, 0, 0, 0, 0, 0, 0, 0, 0, 0, 0, 0, 0, 0, 0, 0, 0, 0, 0, 0, 0, 0, 0, 0, 0, 0, 0, 0, 0, 0, 0, 0, 0, 0, 0, 0, 0, 0, 0, 0, 0, 0, 0, 0, 0, 0, 0, 0, 0, 0, 0, 0, 0, 0, 0, 0, 0, 0, 0, 0, 2, 2, 2, 2, 2, 2, 2, 2, 2, 2, 2, 2, 2, 2, 2, 2, 2, 2, 2, 2, 2, 2, 2, 2, 2, 2, 2, 2, 2, 2, 2, 2, 0, 0, 0, 0, 0, 0, 0, 0, 0, 0, 0, 0, 0, 0, 0, 0, 0, 0, 0, 0, 0, 0, 0, 0, 0, 0, 0, 0, 0, 0, 0, 0, 2, 2, 2, 2, 2, 2, 2, 2, 2, 2, 2, 2, 2, 2, 2, 2, 2, 2, 2, 2, 2, 2, 2, 2, 2, 2, 2, 2, 2, 2, 2, 2, 0, 0, 0, 0, 0, 0, 0, 0, 0, 0, 0, 0, 0, 0, 0, 0, 0, 0, 0, 0, 0, 0, 0, 0, 0, 0, 0, 0, 0, 0, 0, 0, 1, 1, 1, 1, 1, 1, 1, 1, 1, 1, 1, 1, 1, 1, 1, 1, 1, 1, 1, 1, 1, 1, 1, 1, 1, 1, 1, 1, 1, 1, 1, 1, 0, 0, 0, 0, 0, 0, 0, 0, 0, 0, 0, 0, 0, 0, 0, 0, 0, 0, 0, 0, 0, 0, 0, 0, 0, 0, 0, 0, 0, 0, 0, 0, 1, 1, 1, 1, 1, 1, 1, 1, 1, 1, 1, 1, 1, 1, 1, 1, 1, 1, 1, 1, 1, 1, 1, 1, 1, 1, 1, 1, 1, 1, 1, 1, 0, 0, 0, 0, 0, 0, 0, 0, 0, 0, 0, 0, 0, 0, 0, 0, 0, 0, 0, 0, 0, 0, 0, 0, 0, 0, 0, 0, 0, 0, 0, 0, 1, 1, 1, 1, 1, 1, 1, 1, 1, 1, 1, 1, 1, 1, 1, 1, 1, 1, 1, 1, 1, 1, 1, 1, 1, 1, 1, 1, 1, 1, 1, 1, 0, 0, 0, 0, 0, 0, 0, 0, 0, 0, 0, 0, 0, 0, 0, 0, 0, 0, 0, 0, 0, 0, 0, 0, 0, 0, 0, 0, 0, 0, 0, 0, 1, 1, 1, 1, 1, 1, 1, 1, 1, 1, 1, 1, 1, 1, 1, 1, 1, 1, 1, 1, 1, 1, 1, 1, 1, 1, 1, 1, 1, 1, 1, 1, 0, 0, 0, 0, 0, 0, 0, 0, 0, 0, 0, 0, 0, 0, 0, 0, 0, 0, 0, 0, 0, 0, 0, 0, 0, 0, 0, 0, 0, 0, 0, 0, 0, 0, 0, 0, 0, 0, 0, 0, 0, 0, 0, 0, 0, 0, 0, 0, 0, 0, 0, 0, 0, 0, 0, 0, 0, 0, 0, 0, 0, 0, 0, 0])
_uv = me_cylinder.uv_layers.new(name='UVMap')
_uv.uv.foreach_set('vector', [1.002, 0.992, 1.0, 1.0, 0.9688, 1.0, 0.9688, 0.992, 0.9688, 0.992, 0.9688, 1.0, 0.9375, 1.0, 0.9375, 0.992, 0.9375, 0.992, 0.9375, 1.0, 0.9062, 1.0, 0.9062, 0.992, 0.9062, 0.992, 0.9062, 1.0, 0.875, 1.0, 0.875, 0.992, 0.875, 0.992, 0.875, 1.0, 0.8438, 1.0, 0.8438, 0.992, 0.8438, 0.992, 0.8438, 1.0, 0.8125, 1.0, 0.8125, 0.992, 0.8125, 0.992, 0.8125, 1.0, 0.7812, 1.0, 0.7812, 0.992, 0.7812, 0.992, 0.7812, 1.0, 0.75, 1.0, 0.75, 0.992, 0.75, 0.992, 0.75, 1.0, 0.7188, 1.0, 0.7188, 0.992, 0.7188, 0.992, 0.7188, 1.0, 0.6875, 1.0, 0.6875, 0.992, 0.6875, 0.992, 0.6875, 1.0, 0.6562, 1.0, 0.6562, 0.992, 0.6562, 0.992, 0.6562, 1.0, 0.625, 1.0, 0.625, 0.992, 0.625, 0.992, 0.625, 1.0, 0.5938, 1.0, 0.5938, 0.992, 0.5938, 0.992, 0.5938, 1.0, 0.5625, 1.0, 0.5625, 0.992, 0.5625, 0.992, 0.5625, 1.0, 0.5312, 1.0, 0.5312, 0.992, 0.5312, 0.992, 0.5312, 1.0, 0.5, 1.0, 0.5, 0.992, 0.5, 0.992, 0.5, 1.0, 0.4688, 1.0, 0.4688, 0.992, 0.4688, 0.992, 0.4688, 1.0, 0.4375, 1.0, 0.4375, 0.992, 0.4375, 0.992, 0.4375, 1.0, 0.4062, 1.0, 0.4063, 0.992, 0.4063, 0.992, 0.4062, 1.0, 0.375, 1.0, 0.375, 0.992, 0.375, 0.992, 0.375, 1.0, 0.3438, 1.0, 0.3437, 0.992, 0.3437, 0.992, 0.3438, 1.0, 0.3125, 1.0, 0.3125, 0.992, 0.3125, 0.992, 0.3125, 1.0, 0.2812, 1.0, 0.2813, 0.992, 0.2813, 0.992, 0.2812, 1.0, 0.25, 1.0, 0.25, 0.992, 0.25, 0.992, 0.25, 1.0, 0.2188, 1.0, 0.2188, 0.992, 0.2188, 0.992, 0.2188, 1.0, 0.1875, 1.0, 0.1875, 0.992, 0.1875, 0.992, 0.1875, 1.0, 0.1562, 1.0, 0.1563, 0.992, 0.1563, 0.992, 0.1562, 1.0, 0.125, 1.0, 0.125, 0.992, 0.125, 0.992, 0.125, 1.0, 0.09375, 1.0, 0.09375, 0.992, 0.09375, 0.992, 0.09375, 1.0, 0.0625, 1.0, 0.0625, 0.992, 0.2968, 0.4854, 0.25, 0.49, 0.2032, 0.4854, 0.1582, 0.4717, 0.1167, 0.4496, 0.08029, 0.4197, 0.05045, 0.3833, 0.02827, 0.3418, 0.01461, 0.2968, 0.01, 0.25, 0.01461, 0.2032, 0.02827, 0.1582, 0.05045, 0.1167, 0.08029, 0.08029, 0.1167, 0.05045, 0.1582, 0.02827, 0.2032, 0.01461, 0.25, 0.01, 0.2968, 0.01461, 0.3418, 0.02827, 0.3833, 0.05045, 0.4197, 0.08029, 0.4496, 0.1167, 0.4717, 0.1582, 0.4854, 0.2032, 0.49, 0.25, 0.4854, 0.2968, 0.4717, 0.3418, 0.4496, 0.3833, 0.4197, 0.4197, 0.3833, 0.4496, 0.3418, 0.4717, 0.0625, 0.992, 0.0625, 1.0, 0.03125, 1.0, 0.03125, 0.992, 0.03125, 0.992, 0.03125, 1.0, 0.0, 1.0, -0.001574, 0.992, 0.75, 0.49, 0.7968, 0.4854, 0.8418, 0.4717, 0.8833, 0.4496, 0.9197, 0.4197, 0.9496, 0.3833, 0.9717, 0.3418, 0.9854, 0.2968, 0.99, 0.25, 0.9854, 0.2032, 0.9717, 0.1582, 0.9496, 0.1167, 0.9197, 0.08029, 0.8833, 0.05045, 0.8418, 0.02827, 0.7968, 0.01461, 0.75, 0.01, 0.7032, 0.01461, 0.6582, 0.02827, 0.6167, 0.05045, 0.5803, 0.08029, 0.5504, 0.1167, 0.5283, 0.1582, 0.5146, 0.2032, 0.51, 0.25, 0.5146, 0.2968, 0.5283, 0.3418, 0.5504, 0.3833, 0.5803, 0.4197, 0.6167, 0.4496, 0.6582, 0.4717, 0.7032, 0.4854, 0.03125, 0.947, 0.03125, 0.9509, 0.0, 0.9509, 0.0, 0.947, 0.0625, 0.947, 0.0625, 0.9509, 0.03125, 0.9509, 0.03125, 0.947, 0.09375, 0.947, 0.09375, 0.9509, 0.0625, 0.9509, 0.0625, 0.947, 0.125, 0.947, 0.125, 0.9509, 0.09375, 0.9509, 0.09375, 0.947, 0.1562, 0.947, 0.1562, 0.9509, 0.125, 0.9509, 0.125, 0.947, 0.1875, 0.947, 0.1875, 0.9509, 0.1562, 0.9509, 0.1562, 0.947, 0.2188, 0.947, 0.2188, 0.9509, 0.1875, 0.9509, 0.1875, 0.947, 0.25, 0.947, 0.25, 0.9509, 0.2188, 0.9509, 0.2188, 0.947, 0.2812, 0.947, 0.2812, 0.9509, 0.25, 0.9509, 0.25, 0.947, 0.3125, 0.947, 0.3125, 0.9509, 0.2812, 0.9509, 0.2812, 0.947, 0.3438, 0.947, 0.3438, 0.9509, 0.3125, 0.9509, 0.3125, 0.947, 0.375, 0.947, 0.375, 0.9509, 0.3438, 0.9509, 0.3438, 0.947, 0.4062, 0.947, 0.4062, 0.9509, 0.375, 0.9509, 0.375, 0.947, 0.4375, 0.947, 0.4375, 0.9509, 0.4062, 0.9509, 0.4062, 0.947, 0.4688, 0.947, 0.4688, 0.9509, 0.4375, 0.9509, 0.4375, 0.947, 0.5, 0.947, 0.5, 0.9509, 0.4688, 0.9509, 0.4688, 0.947, 0.5312, 0.947, 0.5312, 0.9509, 0.5, 0.9509, 0.5, 0.947, 0.5625, 0.947, 0.5625, 0.9509, 0.5312, 0.9509, 0.5312, 0.947, 0.5938, 0.947, 0.5938, 0.9509, 0.5625, 0.9509, 0.5625, 0.947, 0.625, 0.947, 0.625, 0.9509, 0.5938, 0.9509, 0.5938, 0.947, 0.6562, 0.947, 0.6562, 0.9509, 0.625, 0.9509, 0.625, 0.947, 0.6875, 0.947, 0.6875, 0.9509, 0.6562, 0.9509, 0.6562, 0.947, 0.7188, 0.947, 0.7188, 0.9509, 0.6875, 0.9509, 0.6875, 0.947, 0.75, 0.947, 0.75, 0.9509, 0.7188, 0.9509, 0.7188, 0.947, 0.7812, 0.947, 0.7812, 0.9509, 0.75, 0.9509, 0.75, 0.947, 0.8125, 0.947, 0.8125, 0.9509, 0.7812, 0.9509, 0.7812, 0.947, 0.8438, 0.947, 0.8438, 0.9509, 0.8125, 0.9509, 0.8125, 0.947, 0.875, 0.947, 0.875, 0.9509, 0.8438, 0.9509, 0.8438, 0.947, 0.9062, 0.947, 0.9062, 0.9509, 0.875, 0.9509, 0.875, 0.947, 0.9375, 0.947, 0.9375, 0.9509, 0.9062, 0.9509, 0.9062, 0.947, 0.9688, 0.947, 0.9688, 0.9509, 0.9375, 0.9509, 0.9375, 0.947, 1.0, 0.947, 1.0, 0.9509, 0.9688, 0.9509, 0.9688, 0.947, 0.03125, 0.9509, 0.03125, 0.9755, 0.0, 0.9755, 0.0, 0.9509, 0.0625, 0.9509, 0.0625, 0.9755, 0.03125, 0.9755, 0.03125, 0.9509, 0.09375, 0.9509, 0.09375, 0.9755, 0.0625, 0.9755, 0.0625, 0.9509, 0.125, 0.9509, 0.125, 0.9755, 0.09375, 0.9755, 0.09375, 0.9509, 0.1562, 0.9509, 0.1562, 0.9755, 0.125, 0.9755, 0.125, 0.9509, 0.1875, 0.9509, 0.1875, 0.9755, 0.1562, 0.9755, 0.1562, 0.9509, 0.2188, 0.9509, 0.2188, 0.9755, 0.1875, 0.9755, 0.1875, 0.9509, 0.25, 0.9509, 0.25, 0.9755, 0.2188, 0.9755, 0.2188, 0.9509, 0.2812, 0.9509, 0.2812, 0.9755, 0.25, 0.9755, 0.25, 0.9509, 0.3125, 0.9509, 0.3125, 0.9755, 0.2812, 0.9755, 0.2812, 0.9509, 0.3438, 0.9509, 0.3438, 0.9755, 0.3125, 0.9755, 0.3125, 0.9509, 0.375, 0.9509, 0.375, 0.9755, 0.3438, 0.9755, 0.3438, 0.9509, 0.4062, 0.9509, 0.4062, 0.9755, 0.375, 0.9755, 0.375, 0.9509, 0.4375, 0.9509, 0.4375, 0.9755, 0.4062, 0.9755, 0.4062, 0.9509, 0.4688, 0.9509, 0.4688, 0.9755, 0.4375, 0.9755, 0.4375, 0.9509, 0.5, 0.9509, 0.5, 0.9755, 0.4688, 0.9755, 0.4688, 0.9509, 0.5312, 0.9509, 0.5312, 0.9755, 0.5, 0.9755, 0.5, 0.9509, 0.5625, 0.9509, 0.5625, 0.9755, 0.5312, 0.9755, 0.5312, 0.9509, 0.5938, 0.9509, 0.5938, 0.9755, 0.5625, 0.9755, 0.5625, 0.9509, 0.625, 0.9509, 0.625, 0.9755, 0.5938, 0.9755, 0.5938, 0.9509, 0.6562, 0.9509, 0.6562, 0.9755, 0.625, 0.9755, 0.625, 0.9509, 0.6875, 0.9509, 0.6875, 0.9755, 0.6562, 0.9755, 0.6562, 0.9509, 0.7188, 0.9509, 0.7188, 0.9755, 0.6875, 0.9755, 0.6875, 0.9509, 0.75, 0.9509, 0.75, 0.9755, 0.7188, 0.9755, 0.7188, 0.9509, 0.7812, 0.9509, 0.7812, 0.9755, 0.75, 0.9755, 0.75, 0.9509, 0.8125, 0.9509, 0.8125, 0.9755, 0.7812, 0.9755, 0.7812, 0.9509, 0.8438, 0.9509, 0.8438, 0.9755, 0.8125, 0.9755, 0.8125, 0.9509, 0.875, 0.9509, 0.875, 0.9755, 0.8438, 0.9755, 0.8438, 0.9509, 0.9062, 0.9509, 0.9062, 0.9755, 0.875, 0.9755, 0.875, 0.9509, 0.9375, 0.9509, 0.9375, 0.9755, 0.9062, 0.9755, 0.9062, 0.9509, 0.9688, 0.9509, 0.9688, 0.9755, 0.9375, 0.9755, 0.9375, 0.9509, 1.0, 0.9509, 1.0, 0.9755, 0.9688, 0.9755, 0.9688, 0.9509, 0.03125, 0.9755, 0.03125, 0.9877, 0.0, 0.9877, 0.0, 0.9755, 0.0625, 0.9755, 0.0625, 0.9877, 0.03125, 0.9877, 0.03125, 0.9755, 0.09375, 0.9755, 0.09375, 0.9877, 0.0625, 0.9877, 0.0625, 0.9755, 0.125, 0.9755, 0.125, 0.9877, 0.09375, 0.9877, 0.09375, 0.9755, 0.1562, 0.9755, 0.1562, 0.9877, 0.125, 0.9877, 0.125, 0.9755, 0.1875, 0.9755, 0.1875, 0.9877, 0.1562, 0.9877, 0.1562, 0.9755, 0.2188, 0.9755, 0.2188, 0.9877, 0.1875, 0.9877, 0.1875, 0.9755, 0.25, 0.9755, 0.25, 0.9877, 0.2188, 0.9877, 0.2188, 0.9755, 0.2812, 0.9755, 0.2812, 0.9877, 0.25, 0.9877, 0.25, 0.9755, 0.3125, 0.9755, 0.3125, 0.9877, 0.2812, 0.9877, 0.2812, 0.9755, 0.3438, 0.9755, 0.3438, 0.9877, 0.3125, 0.9877, 0.3125, 0.9755, 0.375, 0.9755, 0.375, 0.9877, 0.3438, 0.9877, 0.3438, 0.9755, 0.4062, 0.9755, 0.4062, 0.9877, 0.375, 0.9877, 0.375, 0.9755, 0.4375, 0.9755, 0.4375, 0.9877, 0.4062, 0.9877, 0.4062, 0.9755, 0.4688, 0.9755, 0.4688, 0.9877, 0.4375, 0.9877, 0.4375, 0.9755, 0.5, 0.9755, 0.5, 0.9877, 0.4688, 0.9877, 0.4688, 0.9755, 0.5312, 0.9755, 0.5312, 0.9877, 0.5, 0.9877, 0.5, 0.9755, 0.5625, 0.9755, 0.5625, 0.9877, 0.5312, 0.9877, 0.5312, 0.9755, 0.5938, 0.9755, 0.5938, 0.9877, 0.5625, 0.9877, 0.5625, 0.9755, 0.625, 0.9755, 0.625, 0.9877, 0.5938, 0.9877, 0.5938, 0.9755, 0.6562, 0.9755, 0.6562, 0.9877, 0.625, 0.9877, 0.625, 0.9755, 0.6875, 0.9755, 0.6875, 0.9877, 0.6562, 0.9877, 0.6562, 0.9755, 0.7188, 0.9755, 0.7188, 0.9877, 0.6875, 0.9877, 0.6875, 0.9755, 0.75, 0.9755, 0.75, 0.9877, 0.7188, 0.9877, 0.7188, 0.9755, 0.7812, 0.9755, 0.7812, 0.9877, 0.75, 0.9877, 0.75, 0.9755, 0.8125, 0.9755, 0.8125, 0.9877, 0.7812, 0.9877, 0.7812, 0.9755, 0.8438, 0.9755, 0.8438, 0.9877, 0.8125, 0.9877, 0.8125, 0.9755, 0.875, 0.9755, 0.875, 0.9877, 0.8438, 0.9877, 0.8438, 0.9755, 0.9062, 0.9755, 0.9062, 0.9877, 0.875, 0.9877, 0.875, 0.9755, 0.9375, 0.9755, 0.9375, 0.9877, 0.9062, 0.9877, 0.9062, 0.9755, 0.9688, 0.9755, 0.9688, 0.9877, 0.9375, 0.9877, 0.9375, 0.9755, 1.0, 0.9755, 1.0, 0.9877, 0.9688, 0.9877, 0.9688, 0.9755, 1.0, 0.5833, 1.0, 0.7426, 0.9688, 0.7426, 0.9688, 0.5833, 0.9688, 0.5833, 0.9688, 0.7426, 0.9375, 0.7426, 0.9375, 0.5833, 0.9375, 0.5833, 0.9375, 0.7426, 0.9062, 0.7426, 0.9062, 0.5833, 0.9062, 0.5833, 0.9062, 0.7426, 0.875, 0.7426, 0.875, 0.5833, 0.875, 0.5833, 0.875, 0.7426, 0.8438, 0.7426, 0.8438, 0.5833, 0.8438, 0.5833, 0.8438, 0.7426, 0.8125, 0.7426, 0.8125, 0.5833, 0.8125, 0.5833, 0.8125, 0.7426, 0.7812, 0.7426, 0.7812, 0.5833, 0.7812, 0.5833, 0.7812, 0.7426, 0.75, 0.7426, 0.75, 0.5833, 0.75, 0.5833, 0.75, 0.7426, 0.7188, 0.7426, 0.7188, 0.5833, 0.7188, 0.5833, 0.7188, 0.7426, 0.6875, 0.7426, 0.6875, 0.5833, 0.6875, 0.5833, 0.6875, 0.7426, 0.6562, 0.7426, 0.6562, 0.5833, 0.6562, 0.5833, 0.6562, 0.7426, 0.625, 0.7426, 0.625, 0.5833, 0.625, 0.5833, 0.625, 0.7426, 0.5938, 0.7426, 0.5938, 0.5833, 0.5938, 0.5833, 0.5938, 0.7426, 0.5625, 0.7426, 0.5625, 0.5833, 0.5625, 0.5833, 0.5625, 0.7426, 0.5312, 0.7426, 0.5312, 0.5833, 0.5312, 0.5833, 0.5312, 0.7426, 0.5, 0.7426, 0.5, 0.5833, 0.5, 0.5833, 0.5, 0.7426, 0.4688, 0.7426, 0.4688, 0.5833, 0.4688, 0.5833, 0.4688, 0.7426, 0.4375, 0.7426, 0.4375, 0.5833, 0.4375, 0.5833, 0.4375, 0.7426, 0.4062, 0.7426, 0.4062, 0.5833, 0.4062, 0.5833, 0.4062, 0.7426, 0.375, 0.7426, 0.375, 0.5833, 0.375, 0.5833, 0.375, 0.7426, 0.3438, 0.7426, 0.3438, 0.5833, 0.3438, 0.5833, 0.3438, 0.7426, 0.3125, 0.7426, 0.3125, 0.5833, 0.3125, 0.5833, 0.3125, 0.7426, 0.2812, 0.7426, 0.2812, 0.5833, 0.2812, 0.5833, 0.2812, 0.7426, 0.25, 0.7426, 0.25, 0.5833, 0.25, 0.5833, 0.25, 0.7426, 0.2188, 0.7426, 0.2188, 0.5833, 0.2188, 0.5833, 0.2188, 0.7426, 0.1875, 0.7426, 0.1875, 0.5833, 0.1875, 0.5833, 0.1875, 0.7426, 0.1562, 0.7426, 0.1562, 0.5833, 0.1562, 0.5833, 0.1562, 0.7426, 0.125, 0.7426, 0.125, 0.5833, 0.125, 0.5833, 0.125, 0.7426, 0.09375, 0.7426, 0.09375, 0.5833, 0.09375, 0.5833, 0.09375, 0.7426, 0.0625, 0.7426, 0.0625, 0.5833, 0.0625, 0.5833, 0.0625, 0.7426, 0.03125, 0.7426, 0.03125, 0.5833, 0.03125, 0.5833, 0.03125, 0.7426, 0.0, 0.7426, 0.0, 0.5833, 1.0, 0.7426, 1.0, 0.7516, 0.9688, 0.7516, 0.9688, 0.7426, 0.9688, 0.7426, 0.9688, 0.7516, 0.9375, 0.7516, 0.9375, 0.7426, 0.9375, 0.7426, 0.9375, 0.7516, 0.9062, 0.7516, 0.9062, 0.7426, 0.9062, 0.7426, 0.9062, 0.7516, 0.875, 0.7516, 0.875, 0.7426, 0.875, 0.7426, 0.875, 0.7516, 0.8438, 0.7516, 0.8438, 0.7426, 0.8438, 0.7426, 0.8438, 0.7516, 0.8125, 0.7516, 0.8125, 0.7426, 0.8125, 0.7426, 0.8125, 0.7516, 0.7812, 0.7516, 0.7812, 0.7426, 0.7812, 0.7426, 0.7812, 0.7516, 0.75, 0.7516, 0.75, 0.7426, 0.75, 0.7426, 0.75, 0.7516, 0.7188, 0.7516, 0.7188, 0.7426, 0.7188, 0.7426, 0.7188, 0.7516, 0.6875, 0.7516, 0.6875, 0.7426, 0.6875, 0.7426, 0.6875, 0.7516, 0.6562, 0.7516, 0.6562, 0.7426, 0.6562, 0.7426, 0.6562, 0.7516, 0.625, 0.7516, 0.625, 0.7426, 0.625, 0.7426, 0.625, 0.7516, 0.5938, 0.7516, 0.5938, 0.7426, 0.5938, 0.7426, 0.5938, 0.7516, 0.5625, 0.7516, 0.5625, 0.7426, 0.5625, 0.7426, 0.5625, 0.7516, 0.5312, 0.7516, 0.5312, 0.7426, 0.5312, 0.7426, 0.5312, 0.7516, 0.5, 0.7516, 0.5, 0.7426, 0.5, 0.7426, 0.5, 0.7516, 0.4688, 0.7516, 0.4688, 0.7426, 0.4688, 0.7426, 0.4688, 0.7516, 0.4375, 0.7516, 0.4375, 0.7426, 0.4375, 0.7426, 0.4375, 0.7516, 0.4062, 0.7516, 0.4062, 0.7426, 0.4062, 0.7426, 0.4062, 0.7516, 0.375, 0.7516, 0.375, 0.7426, 0.375, 0.7426, 0.375, 0.7516, 0.3438, 0.7516, 0.3438, 0.7426, 0.3438, 0.7426, 0.3438, 0.7516, 0.3125, 0.7516, 0.3125, 0.7426, 0.3125, 0.7426, 0.3125, 0.7516, 0.2812, 0.7516, 0.2812, 0.7426, 0.2812, 0.7426, 0.2812, 0.7516, 0.25, 0.7516, 0.25, 0.7426, 0.25, 0.7426, 0.25, 0.7516, 0.2188, 0.7516, 0.2188, 0.7426, 0.2188, 0.7426, 0.2188, 0.7516, 0.1875, 0.7516, 0.1875, 0.7426, 0.1875, 0.7426, 0.1875, 0.7516, 0.1562, 0.7516, 0.1562, 0.7426, 0.1562, 0.7426, 0.1562, 0.7516, 0.125, 0.7516, 0.125, 0.7426, 0.125, 0.7426, 0.125, 0.7516, 0.09375, 0.7516, 0.09375, 0.7426, 0.09375, 0.7426, 0.09375, 0.7516, 0.0625, 0.7516, 0.0625, 0.7426, 0.0625, 0.7426, 0.0625, 0.7516, 0.03125, 0.7516, 0.03125, 0.7426, 0.03125, 0.7426, 0.03125, 0.7516, 0.0, 0.7516, 0.0, 0.7426, 1.0, 0.7516, 1.0, 0.7829, 0.9688, 0.7829, 0.9688, 0.7516, 0.9688, 0.7516, 0.9688, 0.7829, 0.9375, 0.7829, 0.9375, 0.7516, 0.9375, 0.7516, 0.9375, 0.7829, 0.9062, 0.7829, 0.9062, 0.7516, 0.9062, 0.7516, 0.9062, 0.7829, 0.875, 0.7829, 0.875, 0.7516, 0.875, 0.7516, 0.875, 0.7829, 0.8438, 0.7829, 0.8438, 0.7516, 0.8438, 0.7516, 0.8438, 0.7829, 0.8125, 0.7829, 0.8125, 0.7516, 0.8125, 0.7516, 0.8125, 0.7829, 0.7812, 0.7829, 0.7812, 0.7516, 0.7812, 0.7516, 0.7812, 0.7829, 0.75, 0.7829, 0.75, 0.7516, 0.75, 0.7516, 0.75, 0.7829, 0.7188, 0.7829, 0.7188, 0.7516, 0.7188, 0.7516, 0.7188, 0.7829, 0.6875, 0.7829, 0.6875, 0.7516, 0.6875, 0.7516, 0.6875, 0.7829, 0.6562, 0.7829, 0.6562, 0.7516, 0.6562, 0.7516, 0.6562, 0.7829, 0.625, 0.7829, 0.625, 0.7516, 0.625, 0.7516, 0.625, 0.7829, 0.5938, 0.7829, 0.5938, 0.7516, 0.5938, 0.7516, 0.5938, 0.7829, 0.5625, 0.7829, 0.5625, 0.7516, 0.5625, 0.7516, 0.5625, 0.7829, 0.5312, 0.7829, 0.5312, 0.7516, 0.5312, 0.7516, 0.5312, 0.7829, 0.5, 0.7829, 0.5, 0.7516, 0.5, 0.7516, 0.5, 0.7829, 0.4688, 0.7829, 0.4688, 0.7516, 0.4688, 0.7516, 0.4688, 0.7829, 0.4375, 0.7829, 0.4375, 0.7516, 0.4375, 0.7516, 0.4375, 0.7829, 0.4062, 0.7829, 0.4062, 0.7516, 0.4062, 0.7516, 0.4062, 0.7829, 0.375, 0.7829, 0.375, 0.7516, 0.375, 0.7516, 0.375, 0.7829, 0.3438, 0.7829, 0.3438, 0.7516, 0.3438, 0.7516, 0.3438, 0.7829, 0.3125, 0.7829, 0.3125, 0.7516, 0.3125, 0.7516, 0.3125, 0.7829, 0.2812, 0.7829, 0.2812, 0.7516, 0.2812, 0.7516, 0.2812, 0.7829, 0.25, 0.7829, 0.25, 0.7516, 0.25, 0.7516, 0.25, 0.7829, 0.2188, 0.7829, 0.2188, 0.7516, 0.2188, 0.7516, 0.2188, 0.7829, 0.1875, 0.7829, 0.1875, 0.7516, 0.1875, 0.7516, 0.1875, 0.7829, 0.1562, 0.7829, 0.1562, 0.7516, 0.1562, 0.7516, 0.1562, 0.7829, 0.125, 0.7829, 0.125, 0.7516, 0.125, 0.7516, 0.125, 0.7829, 0.09375, 0.7829, 0.09375, 0.7516, 0.09375, 0.7516, 0.09375, 0.7829, 0.0625, 0.7829, 0.0625, 0.7516, 0.0625, 0.7516, 0.0625, 0.7829, 0.03125, 0.7829, 0.03125, 0.7516, 0.03125, 0.7516, 0.03125, 0.7829, 0.0, 0.7829, 0.0, 0.7516, 1.0, 0.7829, 1.0, 0.7912, 0.9688, 0.7912, 0.9688, 0.7829, 0.9688, 0.7829, 0.9688, 0.7912, 0.9375, 0.7912, 0.9375, 0.7829, 0.9375, 0.7829, 0.9375, 0.7912, 0.9062, 0.7912, 0.9062, 0.7829, 0.9062, 0.7829, 0.9062, 0.7912, 0.875, 0.7912, 0.875, 0.7829, 0.875, 0.7829, 0.875, 0.7912, 0.8438, 0.7912, 0.8438, 0.7829, 0.8438, 0.7829, 0.8438, 0.7912, 0.8125, 0.7912, 0.8125, 0.7829, 0.8125, 0.7829, 0.8125, 0.7912, 0.7812, 0.7912, 0.7812, 0.7829, 0.7812, 0.7829, 0.7812, 0.7912, 0.75, 0.7912, 0.75, 0.7829, 0.75, 0.7829, 0.75, 0.7912, 0.7188, 0.7912, 0.7188, 0.7829, 0.7188, 0.7829, 0.7188, 0.7912, 0.6875, 0.7912, 0.6875, 0.7829, 0.6875, 0.7829, 0.6875, 0.7912, 0.6562, 0.7912, 0.6562, 0.7829, 0.6562, 0.7829, 0.6562, 0.7912, 0.625, 0.7912, 0.625, 0.7829, 0.625, 0.7829, 0.625, 0.7912, 0.5938, 0.7912, 0.5938, 0.7829, 0.5938, 0.7829, 0.5938, 0.7912, 0.5625, 0.7912, 0.5625, 0.7829, 0.5625, 0.7829, 0.5625, 0.7912, 0.5312, 0.7912, 0.5312, 0.7829, 0.5312, 0.7829, 0.5312, 0.7912, 0.5, 0.7912, 0.5, 0.7829, 0.5, 0.7829, 0.5, 0.7912, 0.4688, 0.7912, 0.4688, 0.7829, 0.4688, 0.7829, 0.4688, 0.7912, 0.4375, 0.7912, 0.4375, 0.7829, 0.4375, 0.7829, 0.4375, 0.7912, 0.4062, 0.7912, 0.4062, 0.7829, 0.4062, 0.7829, 0.4062, 0.7912, 0.375, 0.7912, 0.375, 0.7829, 0.375, 0.7829, 0.375, 0.7912, 0.3438, 0.7912, 0.3438, 0.7829, 0.3438, 0.7829, 0.3438, 0.7912, 0.3125, 0.7912, 0.3125, 0.7829, 0.3125, 0.7829, 0.3125, 0.7912, 0.2812, 0.7912, 0.2812, 0.7829, 0.2812, 0.7829, 0.2812, 0.7912, 0.25, 0.7912, 0.25, 0.7829, 0.25, 0.7829, 0.25, 0.7912, 0.2188, 0.7912, 0.2188, 0.7829, 0.2188, 0.7829, 0.2188, 0.7912, 0.1875, 0.7912, 0.1875, 0.7829, 0.1875, 0.7829, 0.1875, 0.7912, 0.1562, 0.7912, 0.1562, 0.7829, 0.1562, 0.7829, 0.1562, 0.7912, 0.125, 0.7912, 0.125, 0.7829, 0.125, 0.7829, 0.125, 0.7912, 0.09375, 0.7912, 0.09375, 0.7829, 0.09375, 0.7829, 0.09375, 0.7912, 0.0625, 0.7912, 0.0625, 0.7829, 0.0625, 0.7829, 0.0625, 0.7912, 0.03125, 0.7912, 0.03125, 0.7829, 0.03125, 0.7829, 0.03125, 0.7912, 0.0, 0.7912, 0.0, 0.7829, 1.0, 0.7912, 1.0, 0.8177, 0.9688, 0.8177, 0.9688, 0.7912, 0.9688, 0.7912, 0.9688, 0.8177, 0.9375, 0.8177, 0.9375, 0.7912, 0.9375, 0.7912, 0.9375, 0.8177, 0.9062, 0.8177, 0.9062, 0.7912, 0.9062, 0.7912, 0.9062, 0.8177, 0.875, 0.8177, 0.875, 0.7912, 0.875, 0.7912, 0.875, 0.8177, 0.8438, 0.8177, 0.8438, 0.7912, 0.8438, 0.7912, 0.8438, 0.8177, 0.8125, 0.8177, 0.8125, 0.7912, 0.8125, 0.7912, 0.8125, 0.8177, 0.7812, 0.8177, 0.7812, 0.7912, 0.7812, 0.7912, 0.7812, 0.8177, 0.75, 0.8177, 0.75, 0.7912, 0.75, 0.7912, 0.75, 0.8177, 0.7188, 0.8177, 0.7188, 0.7912, 0.7188, 0.7912, 0.7188, 0.8177, 0.6875, 0.8177, 0.6875, 0.7912, 0.6875, 0.7912, 0.6875, 0.8177, 0.6562, 0.8177, 0.6562, 0.7912, 0.6562, 0.7912, 0.6562, 0.8177, 0.625, 0.8177, 0.625, 0.7912, 0.625, 0.7912, 0.625, 0.8177, 0.5938, 0.8177, 0.5938, 0.7912, 0.5938, 0.7912, 0.5938, 0.8177, 0.5625, 0.8177, 0.5625, 0.7912, 0.5625, 0.7912, 0.5625, 0.8177, 0.5312, 0.8177, 0.5312, 0.7912, 0.5312, 0.7912, 0.5312, 0.8177, 0.5, 0.8177, 0.5, 0.7912, 0.5, 0.7912, 0.5, 0.8177, 0.4688, 0.8177, 0.4688, 0.7912, 0.4688, 0.7912, 0.4688, 0.8177, 0.4375, 0.8177, 0.4375, 0.7912, 0.4375, 0.7912, 0.4375, 0.8177, 0.4062, 0.8177, 0.4062, 0.7912, 0.4062, 0.7912, 0.4062, 0.8177, 0.375, 0.8177, 0.375, 0.7912, 0.375, 0.7912, 0.375, 0.8177, 0.3438, 0.8177, 0.3438, 0.7912, 0.3438, 0.7912, 0.3438, 0.8177, 0.3125, 0.8177, 0.3125, 0.7912, 0.3125, 0.7912, 0.3125, 0.8177, 0.2812, 0.8177, 0.2812, 0.7912, 0.2812, 0.7912, 0.2812, 0.8177, 0.25, 0.8177, 0.25, 0.7912, 0.25, 0.7912, 0.25, 0.8177, 0.2188, 0.8177, 0.2188, 0.7912, 0.2188, 0.7912, 0.2188, 0.8177, 0.1875, 0.8177, 0.1875, 0.7912, 0.1875, 0.7912, 0.1875, 0.8177, 0.1562, 0.8177, 0.1562, 0.7912, 0.1562, 0.7912, 0.1562, 0.8177, 0.125, 0.8177, 0.125, 0.7912, 0.125, 0.7912, 0.125, 0.8177, 0.09375, 0.8177, 0.09375, 0.7912, 0.09375, 0.7912, 0.09375, 0.8177, 0.0625, 0.8177, 0.0625, 0.7912, 0.0625, 0.7912, 0.0625, 0.8177, 0.03125, 0.8177, 0.03125, 0.7912, 0.03125, 0.7912, 0.03125, 0.8177, 0.0, 0.8177, 0.0, 0.7912, 1.0, 0.8177, 1.0, 0.8223, 0.9688, 0.8223, 0.9688, 0.8177, 0.9688, 0.8177, 0.9688, 0.8223, 0.9375, 0.8223, 0.9375, 0.8177, 0.9375, 0.8177, 0.9375, 0.8223, 0.9062, 0.8223, 0.9062, 0.8177, 0.9062, 0.8177, 0.9062, 0.8223, 0.875, 0.8223, 0.875, 0.8177, 0.875, 0.8177, 0.875, 0.8223, 0.8438, 0.8223, 0.8438, 0.8177, 0.8438, 0.8177, 0.8438, 0.8223, 0.8125, 0.8223, 0.8125, 0.8177, 0.8125, 0.8177, 0.8125, 0.8223, 0.7812, 0.8223, 0.7812, 0.8177, 0.7812, 0.8177, 0.7812, 0.8223, 0.75, 0.8223, 0.75, 0.8177, 0.75, 0.8177, 0.75, 0.8223, 0.7188, 0.8223, 0.7188, 0.8177, 0.7188, 0.8177, 0.7188, 0.8223, 0.6875, 0.8223, 0.6875, 0.8177, 0.6875, 0.8177, 0.6875, 0.8223, 0.6562, 0.8223, 0.6562, 0.8177, 0.6562, 0.8177, 0.6562, 0.8223, 0.625, 0.8223, 0.625, 0.8177, 0.625, 0.8177, 0.625, 0.8223, 0.5938, 0.8223, 0.5938, 0.8177, 0.5938, 0.8177, 0.5938, 0.8223, 0.5625, 0.8223, 0.5625, 0.8177, 0.5625, 0.8177, 0.5625, 0.8223, 0.5312, 0.8223, 0.5312, 0.8177, 0.5312, 0.8177, 0.5312, 0.8223, 0.5, 0.8223, 0.5, 0.8177, 0.5, 0.8177, 0.5, 0.8223, 0.4688, 0.8223, 0.4688, 0.8177, 0.4688, 0.8177, 0.4688, 0.8223, 0.4375, 0.8223, 0.4375, 0.8177, 0.4375, 0.8177, 0.4375, 0.8223, 0.4062, 0.8223, 0.4062, 0.8177, 0.4062, 0.8177, 0.4062, 0.8223, 0.375, 0.8223, 0.375, 0.8177, 0.375, 0.8177, 0.375, 0.8223, 0.3438, 0.8223, 0.3438, 0.8177, 0.3438, 0.8177, 0.3438, 0.8223, 0.3125, 0.8223, 0.3125, 0.8177, 0.3125, 0.8177, 0.3125, 0.8223, 0.2812, 0.8223, 0.2812, 0.8177, 0.2812, 0.8177, 0.2812, 0.8223, 0.25, 0.8223, 0.25, 0.8177, 0.25, 0.8177, 0.25, 0.8223, 0.2188, 0.8223, 0.2188, 0.8177, 0.2188, 0.8177, 0.2188, 0.8223, 0.1875, 0.8223, 0.1875, 0.8177, 0.1875, 0.8177, 0.1875, 0.8223, 0.1562, 0.8223, 0.1562, 0.8177, 0.1562, 0.8177, 0.1562, 0.8223, 0.125, 0.8223, 0.125, 0.8177, 0.125, 0.8177, 0.125, 0.8223, 0.09375, 0.8223, 0.09375, 0.8177, 0.09375, 0.8177, 0.09375, 0.8223, 0.0625, 0.8223, 0.0625, 0.8177, 0.0625, 0.8177, 0.0625, 0.8223, 0.03125, 0.8223, 0.03125, 0.8177, 0.03125, 0.8177, 0.03125, 0.8223, 0.0, 0.8223, 0.0, 0.8177, 0.03125, 0.5, 0.03125, 0.5507, 0.0, 0.5507, 0.0, 0.5, 0.0625, 0.5, 0.0625, 0.5507, 0.03125, 0.5507, 0.03125, 0.5, 0.09375, 0.5, 0.09375, 0.5507, 0.0625, 0.5507, 0.0625, 0.5, 0.125, 0.5, 0.125, 0.5507, 0.09375, 0.5507, 0.09375, 0.5, 0.1562, 0.5, 0.1562, 0.5507, 0.125, 0.5507, 0.125, 0.5, 0.1875, 0.5, 0.1875, 0.5507, 0.1562, 0.5507, 0.1562, 0.5, 0.2188, 0.5, 0.2188, 0.5507, 0.1875, 0.5507, 0.1875, 0.5, 0.25, 0.5, 0.25, 0.5507, 0.2188, 0.5507, 0.2188, 0.5, 0.2812, 0.5, 0.2812, 0.5507, 0.25, 0.5507, 0.25, 0.5, 0.3125, 0.5, 0.3125, 0.5507, 0.2812, 0.5507, 0.2812, 0.5, 0.3438, 0.5, 0.3438, 0.5507, 0.3125, 0.5507, 0.3125, 0.5, 0.375, 0.5, 0.375, 0.5507, 0.3438, 0.5507, 0.3438, 0.5, 0.4062, 0.5, 0.4062, 0.5507, 0.375, 0.5507, 0.375, 0.5, 0.4375, 0.5, 0.4375, 0.5507, 0.4062, 0.5507, 0.4062, 0.5, 0.4688, 0.5, 0.4688, 0.5507, 0.4375, 0.5507, 0.4375, 0.5, 0.5, 0.5, 0.5, 0.5507, 0.4688, 0.5507, 0.4688, 0.5, 0.5312, 0.5, 0.5312, 0.5507, 0.5, 0.5507, 0.5, 0.5, 0.5625, 0.5, 0.5625, 0.5507, 0.5312, 0.5507, 0.5312, 0.5, 0.5938, 0.5, 0.5938, 0.5507, 0.5625, 0.5507, 0.5625, 0.5, 0.625, 0.5, 0.625, 0.5507, 0.5938, 0.5507, 0.5938, 0.5, 0.6562, 0.5, 0.6562, 0.5507, 0.625, 0.5507, 0.625, 0.5, 0.6875, 0.5, 0.6875, 0.5507, 0.6562, 0.5507, 0.6562, 0.5, 0.7188, 0.5, 0.7188, 0.5507, 0.6875, 0.5507, 0.6875, 0.5, 0.75, 0.5, 0.75, 0.5507, 0.7188, 0.5507, 0.7188, 0.5, 0.7812, 0.5, 0.7812, 0.5507, 0.75, 0.5507, 0.75, 0.5, 0.8125, 0.5, 0.8125, 0.5507, 0.7812, 0.5507, 0.7812, 0.5, 0.8438, 0.5, 0.8438, 0.5507, 0.8125, 0.5507, 0.8125, 0.5, 0.875, 0.5, 0.875, 0.5507, 0.8438, 0.5507, 0.8438, 0.5, 0.9062, 0.5, 0.9062, 0.5507, 0.875, 0.5507, 0.875, 0.5, 0.9375, 0.5, 0.9375, 0.5507, 0.9062, 0.5507, 0.9062, 0.5, 0.9688, 0.5, 0.9688, 0.5507, 0.9375, 0.5507, 0.9375, 0.5, 1.0, 0.5, 1.0, 0.5507, 0.9688, 0.5507, 0.9688, 0.5, 0.03125, 0.5507, 0.03125, 0.5833, 0.0, 0.5833, 0.0, 0.5507, 0.0625, 0.5507, 0.0625, 0.5833, 0.03125, 0.5833, 0.03125, 0.5507, 0.09375, 0.5507, 0.09375, 0.5833, 0.0625, 0.5833, 0.0625, 0.5507, 0.125, 0.5507, 0.125, 0.5833, 0.09375, 0.5833, 0.09375, 0.5507, 0.1562, 0.5507, 0.1562, 0.5833, 0.125, 0.5833, 0.125, 0.5507, 0.1875, 0.5507, 0.1875, 0.5833, 0.1562, 0.5833, 0.1562, 0.5507, 0.2188, 0.5507, 0.2188, 0.5833, 0.1875, 0.5833, 0.1875, 0.5507, 0.25, 0.5507, 0.25, 0.5833, 0.2188, 0.5833, 0.2188, 0.5507, 0.2812, 0.5507, 0.2812, 0.5833, 0.25, 0.5833, 0.25, 0.5507, 0.3125, 0.5507, 0.3125, 0.5833, 0.2812, 0.5833, 0.2812, 0.5507, 0.3438, 0.5507, 0.3438, 0.5833, 0.3125, 0.5833, 0.3125, 0.5507, 0.375, 0.5507, 0.375, 0.5833, 0.3438, 0.5833, 0.3438, 0.5507, 0.4062, 0.5507, 0.4062, 0.5833, 0.375, 0.5833, 0.375, 0.5507, 0.4375, 0.5507, 0.4375, 0.5833, 0.4062, 0.5833, 0.4062, 0.5507, 0.4688, 0.5507, 0.4688, 0.5833, 0.4375, 0.5833, 0.4375, 0.5507, 0.5, 0.5507, 0.5, 0.5833, 0.4688, 0.5833, 0.4688, 0.5507, 0.5312, 0.5507, 0.5312, 0.5833, 0.5, 0.5833, 0.5, 0.5507, 0.5625, 0.5507, 0.5625, 0.5833, 0.5312, 0.5833, 0.5312, 0.5507, 0.5938, 0.5507, 0.5938, 0.5833, 0.5625, 0.5833, 0.5625, 0.5507, 0.625, 0.5507, 0.625, 0.5833, 0.5938, 0.5833, 0.5938, 0.5507, 0.6562, 0.5507, 0.6562, 0.5833, 0.625, 0.5833, 0.625, 0.5507, 0.6875, 0.5507, 0.6875, 0.5833, 0.6562, 0.5833, 0.6562, 0.5507, 0.7188, 0.5507, 0.7188, 0.5833, 0.6875, 0.5833, 0.6875, 0.5507, 0.75, 0.5507, 0.75, 0.5833, 0.7188, 0.5833, 0.7188, 0.5507, 0.7812, 0.5507, 0.7812, 0.5833, 0.75, 0.5833, 0.75, 0.5507, 0.8125, 0.5507, 0.8125, 0.5833, 0.7812, 0.5833, 0.7812, 0.5507, 0.8438, 0.5507, 0.8438, 0.5833, 0.8125, 0.5833, 0.8125, 0.5507, 0.875, 0.5507, 0.875, 0.5833, 0.8438, 0.5833, 0.8438, 0.5507, 0.9062, 0.5507, 0.9062, 0.5833, 0.875, 0.5833, 0.875, 0.5507, 0.9375, 0.5507, 0.9375, 0.5833, 0.9062, 0.5833, 0.9062, 0.5507, 0.9688, 0.5507, 0.9688, 0.5833, 0.9375, 0.5833, 0.9375, 0.5507, 1.0, 0.5507, 1.0, 0.5833, 0.9688, 0.5833, 0.9688, 0.5507, 1.0, 0.8223, 1.0, 0.8439, 0.9688, 0.8439, 0.9688, 0.8223, 0.9688, 0.8223, 0.9688, 0.8439, 0.9375, 0.8439, 0.9375, 0.8223, 0.9375, 0.8223, 0.9375, 0.8439, 0.9062, 0.8439, 0.9062, 0.8223, 0.9062, 0.8223, 0.9062, 0.8439, 0.875, 0.8439, 0.875, 0.8223, 0.875, 0.8223, 0.875, 0.8439, 0.8438, 0.8439, 0.8438, 0.8223, 0.8438, 0.8223, 0.8438, 0.8439, 0.8125, 0.8439, 0.8125, 0.8223, 0.8125, 0.8223, 0.8125, 0.8439, 0.7812, 0.8439, 0.7812, 0.8223, 0.7812, 0.8223, 0.7812, 0.8439, 0.75, 0.8439, 0.75, 0.8223, 0.75, 0.8223, 0.75, 0.8439, 0.7188, 0.8439, 0.7188, 0.8223, 0.7188, 0.8223, 0.7188, 0.8439, 0.6875, 0.8439, 0.6875, 0.8223, 0.6875, 0.8223, 0.6875, 0.8439, 0.6562, 0.8439, 0.6562, 0.8223, 0.6562, 0.8223, 0.6562, 0.8439, 0.625, 0.8439, 0.625, 0.8223, 0.625, 0.8223, 0.625, 0.8439, 0.5938, 0.8439, 0.5938, 0.8223, 0.5938, 0.8223, 0.5938, 0.8439, 0.5625, 0.8439, 0.5625, 0.8223, 0.5625, 0.8223, 0.5625, 0.8439, 0.5312, 0.8439, 0.5312, 0.8223, 0.5312, 0.8223, 0.5312, 0.8439, 0.5, 0.8439, 0.5, 0.8223, 0.5, 0.8223, 0.5, 0.8439, 0.4688, 0.8439, 0.4688, 0.8223, 0.4688, 0.8223, 0.4688, 0.8439, 0.4375, 0.8439, 0.4375, 0.8223, 0.4375, 0.8223, 0.4375, 0.8439, 0.4062, 0.8439, 0.4062, 0.8223, 0.4062, 0.8223, 0.4062, 0.8439, 0.375, 0.8439, 0.375, 0.8223, 0.375, 0.8223, 0.375, 0.8439, 0.3438, 0.8439, 0.3438, 0.8223, 0.3438, 0.8223, 0.3438, 0.8439, 0.3125, 0.8439, 0.3125, 0.8223, 0.3125, 0.8223, 0.3125, 0.8439, 0.2812, 0.8439, 0.2812, 0.8223, 0.2812, 0.8223, 0.2812, 0.8439, 0.25, 0.8439, 0.25, 0.8223, 0.25, 0.8223, 0.25, 0.8439, 0.2188, 0.8439, 0.2188, 0.8223, 0.2188, 0.8223, 0.2188, 0.8439, 0.1875, 0.8439, 0.1875, 0.8223, 0.1875, 0.8223, 0.1875, 0.8439, 0.1562, 0.8439, 0.1562, 0.8223, 0.1562, 0.8223, 0.1562, 0.8439, 0.125, 0.8439, 0.125, 0.8223, 0.125, 0.8223, 0.125, 0.8439, 0.09375, 0.8439, 0.09375, 0.8223, 0.09375, 0.8223, 0.09375, 0.8439, 0.0625, 0.8439, 0.0625, 0.8223, 0.0625, 0.8223, 0.0625, 0.8439, 0.03125, 0.8439, 0.03125, 0.8223, 0.03125, 0.8223, 0.03125, 0.8439, 0.0, 0.8439, 0.0, 0.8223, 1.0, 0.8439, 1.0, 0.8586, 0.9688, 0.8586, 0.9688, 0.8439, 0.9688, 0.8439, 0.9688, 0.8586, 0.9375, 0.8586, 0.9375, 0.8439, 0.9375, 0.8439, 0.9375, 0.8586, 0.9062, 0.8586, 0.9062, 0.8439, 0.9062, 0.8439, 0.9062, 0.8586, 0.875, 0.8586, 0.875, 0.8439, 0.875, 0.8439, 0.875, 0.8586, 0.8438, 0.8586, 0.8438, 0.8439, 0.8438, 0.8439, 0.8438, 0.8586, 0.8125, 0.8586, 0.8125, 0.8439, 0.8125, 0.8439, 0.8125, 0.8586, 0.7812, 0.8586, 0.7812, 0.8439, 0.7812, 0.8439, 0.7812, 0.8586, 0.75, 0.8586, 0.75, 0.8439, 0.75, 0.8439, 0.75, 0.8586, 0.7188, 0.8586, 0.7188, 0.8439, 0.7188, 0.8439, 0.7188, 0.8586, 0.6875, 0.8586, 0.6875, 0.8439, 0.6875, 0.8439, 0.6875, 0.8586, 0.6562, 0.8586, 0.6562, 0.8439, 0.6562, 0.8439, 0.6562, 0.8586, 0.625, 0.8586, 0.625, 0.8439, 0.625, 0.8439, 0.625, 0.8586, 0.5938, 0.8586, 0.5938, 0.8439, 0.5938, 0.8439, 0.5938, 0.8586, 0.5625, 0.8586, 0.5625, 0.8439, 0.5625, 0.8439, 0.5625, 0.8586, 0.5312, 0.8586, 0.5312, 0.8439, 0.5312, 0.8439, 0.5312, 0.8586, 0.5, 0.8586, 0.5, 0.8439, 0.5, 0.8439, 0.5, 0.8586, 0.4688, 0.8586, 0.4688, 0.8439, 0.4688, 0.8439, 0.4688, 0.8586, 0.4375, 0.8586, 0.4375, 0.8439, 0.4375, 0.8439, 0.4375, 0.8586, 0.4062, 0.8586, 0.4062, 0.8439, 0.4062, 0.8439, 0.4062, 0.8586, 0.375, 0.8586, 0.375, 0.8439, 0.375, 0.8439, 0.375, 0.8586, 0.3438, 0.8586, 0.3438, 0.8439, 0.3438, 0.8439, 0.3438, 0.8586, 0.3125, 0.8586, 0.3125, 0.8439, 0.3125, 0.8439, 0.3125, 0.8586, 0.2812, 0.8586, 0.2812, 0.8439, 0.2812, 0.8439, 0.2812, 0.8586, 0.25, 0.8586, 0.25, 0.8439, 0.25, 0.8439, 0.25, 0.8586, 0.2188, 0.8586, 0.2188, 0.8439, 0.2188, 0.8439, 0.2188, 0.8586, 0.1875, 0.8586, 0.1875, 0.8439, 0.1875, 0.8439, 0.1875, 0.8586, 0.1562, 0.8586, 0.1562, 0.8439, 0.1562, 0.8439, 0.1562, 0.8586, 0.125, 0.8586, 0.125, 0.8439, 0.125, 0.8439, 0.125, 0.8586, 0.09375, 0.8586, 0.09375, 0.8439, 0.09375, 0.8439, 0.09375, 0.8586, 0.0625, 0.8586, 0.0625, 0.8439, 0.0625, 0.8439, 0.0625, 0.8586, 0.03125, 0.8586, 0.03125, 0.8439, 0.03125, 0.8439, 0.03125, 0.8586, 0.0, 0.8586, 0.0, 0.8439, 1.0, 0.8586, 1.0, 0.8732, 0.9688, 0.8732, 0.9688, 0.8586, 0.9688, 0.8586, 0.9688, 0.8732, 0.9375, 0.8732, 0.9375, 0.8586, 0.9375, 0.8586, 0.9375, 0.8732, 0.9062, 0.8732, 0.9062, 0.8586, 0.9062, 0.8586, 0.9062, 0.8732, 0.875, 0.8732, 0.875, 0.8586, 0.875, 0.8586, 0.875, 0.8732, 0.8438, 0.8732, 0.8438, 0.8586, 0.8438, 0.8586, 0.8438, 0.8732, 0.8125, 0.8732, 0.8125, 0.8586, 0.8125, 0.8586, 0.8125, 0.8732, 0.7812, 0.8732, 0.7812, 0.8586, 0.7812, 0.8586, 0.7812, 0.8732, 0.75, 0.8732, 0.75, 0.8586, 0.75, 0.8586, 0.75, 0.8732, 0.7188, 0.8732, 0.7188, 0.8586, 0.7188, 0.8586, 0.7188, 0.8732, 0.6875, 0.8732, 0.6875, 0.8586, 0.6875, 0.8586, 0.6875, 0.8732, 0.6562, 0.8732, 0.6562, 0.8586, 0.6562, 0.8586, 0.6562, 0.8732, 0.625, 0.8732, 0.625, 0.8586, 0.625, 0.8586, 0.625, 0.8732, 0.5938, 0.8732, 0.5938, 0.8586, 0.5938, 0.8586, 0.5938, 0.8732, 0.5625, 0.8732, 0.5625, 0.8586, 0.5625, 0.8586, 0.5625, 0.8732, 0.5312, 0.8732, 0.5312, 0.8586, 0.5312, 0.8586, 0.5312, 0.8732, 0.5, 0.8732, 0.5, 0.8586, 0.5, 0.8586, 0.5, 0.8732, 0.4688, 0.8732, 0.4688, 0.8586, 0.4688, 0.8586, 0.4688, 0.8732, 0.4375, 0.8732, 0.4375, 0.8586, 0.4375, 0.8586, 0.4375, 0.8732, 0.4062, 0.8732, 0.4062, 0.8586, 0.4062, 0.8586, 0.4062, 0.8732, 0.375, 0.8732, 0.375, 0.8586, 0.375, 0.8586, 0.375, 0.8732, 0.3438, 0.8732, 0.3438, 0.8586, 0.3438, 0.8586, 0.3438, 0.8732, 0.3125, 0.8732, 0.3125, 0.8586, 0.3125, 0.8586, 0.3125, 0.8732, 0.2812, 0.8732, 0.2812, 0.8586, 0.2812, 0.8586, 0.2812, 0.8732, 0.25, 0.8732, 0.25, 0.8586, 0.25, 0.8586, 0.25, 0.8732, 0.2188, 0.8732, 0.2188, 0.8586, 0.2188, 0.8586, 0.2188, 0.8732, 0.1875, 0.8732, 0.1875, 0.8586, 0.1875, 0.8586, 0.1875, 0.8732, 0.1562, 0.8732, 0.1562, 0.8586, 0.1562, 0.8586, 0.1562, 0.8732, 0.125, 0.8732, 0.125, 0.8586, 0.125, 0.8586, 0.125, 0.8732, 0.09375, 0.8732, 0.09375, 0.8586, 0.09375, 0.8586, 0.09375, 0.8732, 0.0625, 0.8732, 0.0625, 0.8586, 0.0625, 0.8586, 0.0625, 0.8732, 0.03125, 0.8732, 0.03125, 0.8586, 0.03125, 0.8586, 0.03125, 0.8732, 0.0, 0.8732, 0.0, 0.8586, 1.0, 0.8732, 1.0, 0.9028, 0.9688, 0.9028, 0.9688, 0.8732, 0.9688, 0.8732, 0.9688, 0.9028, 0.9375, 0.9028, 0.9375, 0.8732, 0.9375, 0.8732, 0.9375, 0.9028, 0.9062, 0.9028, 0.9062, 0.8732, 0.9062, 0.8732, 0.9062, 0.9028, 0.875, 0.9028, 0.875, 0.8732, 0.875, 0.8732, 0.875, 0.9028, 0.8438, 0.9028, 0.8438, 0.8732, 0.8438, 0.8732, 0.8438, 0.9028, 0.8125, 0.9028, 0.8125, 0.8732, 0.8125, 0.8732, 0.8125, 0.9028, 0.7812, 0.9028, 0.7812, 0.8732, 0.7812, 0.8732, 0.7812, 0.9028, 0.75, 0.9028, 0.75, 0.8732, 0.75, 0.8732, 0.75, 0.9028, 0.7188, 0.9028, 0.7188, 0.8732, 0.7188, 0.8732, 0.7188, 0.9028, 0.6875, 0.9028, 0.6875, 0.8732, 0.6875, 0.8732, 0.6875, 0.9028, 0.6562, 0.9028, 0.6562, 0.8732, 0.6562, 0.8732, 0.6562, 0.9028, 0.625, 0.9028, 0.625, 0.8732, 0.625, 0.8732, 0.625, 0.9028, 0.5938, 0.9028, 0.5938, 0.8732, 0.5938, 0.8732, 0.5938, 0.9028, 0.5625, 0.9028, 0.5625, 0.8732, 0.5625, 0.8732, 0.5625, 0.9028, 0.5312, 0.9028, 0.5312, 0.8732, 0.5312, 0.8732, 0.5312, 0.9028, 0.5, 0.9028, 0.5, 0.8732, 0.5, 0.8732, 0.5, 0.9028, 0.4688, 0.9028, 0.4688, 0.8732, 0.4688, 0.8732, 0.4688, 0.9028, 0.4375, 0.9028, 0.4375, 0.8732, 0.4375, 0.8732, 0.4375, 0.9028, 0.4062, 0.9028, 0.4062, 0.8732, 0.4062, 0.8732, 0.4062, 0.9028, 0.375, 0.9028, 0.375, 0.8732, 0.375, 0.8732, 0.375, 0.9028, 0.3438, 0.9028, 0.3438, 0.8732, 0.3438, 0.8732, 0.3438, 0.9028, 0.3125, 0.9028, 0.3125, 0.8732, 0.3125, 0.8732, 0.3125, 0.9028, 0.2812, 0.9028, 0.2812, 0.8732, 0.2812, 0.8732, 0.2812, 0.9028, 0.25, 0.9028, 0.25, 0.8732, 0.25, 0.8732, 0.25, 0.9028, 0.2188, 0.9028, 0.2188, 0.8732, 0.2188, 0.8732, 0.2188, 0.9028, 0.1875, 0.9028, 0.1875, 0.8732, 0.1875, 0.8732, 0.1875, 0.9028, 0.1562, 0.9028, 0.1562, 0.8732, 0.1562, 0.8732, 0.1562, 0.9028, 0.125, 0.9028, 0.125, 0.8732, 0.125, 0.8732, 0.125, 0.9028, 0.09375, 0.9028, 0.09375, 0.8732, 0.09375, 0.8732, 0.09375, 0.9028, 0.0625, 0.9028, 0.0625, 0.8732, 0.0625, 0.8732, 0.0625, 0.9028, 0.03125, 0.9028, 0.03125, 0.8732, 0.03125, 0.8732, 0.03125, 0.9028, 0.0, 0.9028, 0.0, 0.8732, 1.0, 0.9028, 1.0, 0.947, 0.9688, 0.947, 0.9688, 0.9028, 0.9688, 0.9028, 0.9688, 0.947, 0.9375, 0.947, 0.9375, 0.9028, 0.9375, 0.9028, 0.9375, 0.947, 0.9062, 0.947, 0.9062, 0.9028, 0.9062, 0.9028, 0.9062, 0.947, 0.875, 0.947, 0.875, 0.9028, 0.875, 0.9028, 0.875, 0.947, 0.8438, 0.947, 0.8438, 0.9028, 0.8438, 0.9028, 0.8438, 0.947, 0.8125, 0.947, 0.8125, 0.9028, 0.8125, 0.9028, 0.8125, 0.947, 0.7812, 0.947, 0.7812, 0.9028, 0.7812, 0.9028, 0.7812, 0.947, 0.75, 0.947, 0.75, 0.9028, 0.75, 0.9028, 0.75, 0.947, 0.7188, 0.947, 0.7188, 0.9028, 0.7188, 0.9028, 0.7188, 0.947, 0.6875, 0.947, 0.6875, 0.9028, 0.6875, 0.9028, 0.6875, 0.947, 0.6562, 0.947, 0.6562, 0.9028, 0.6562, 0.9028, 0.6562, 0.947, 0.625, 0.947, 0.625, 0.9028, 0.625, 0.9028, 0.625, 0.947, 0.5938, 0.947, 0.5938, 0.9028, 0.5938, 0.9028, 0.5938, 0.947, 0.5625, 0.947, 0.5625, 0.9028, 0.5625, 0.9028, 0.5625, 0.947, 0.5312, 0.947, 0.5312, 0.9028, 0.5312, 0.9028, 0.5312, 0.947, 0.5, 0.947, 0.5, 0.9028, 0.5, 0.9028, 0.5, 0.947, 0.4688, 0.947, 0.4688, 0.9028, 0.4688, 0.9028, 0.4688, 0.947, 0.4375, 0.947, 0.4375, 0.9028, 0.4375, 0.9028, 0.4375, 0.947, 0.4062, 0.947, 0.4062, 0.9028, 0.4062, 0.9028, 0.4062, 0.947, 0.375, 0.947, 0.375, 0.9028, 0.375, 0.9028, 0.375, 0.947, 0.3438, 0.947, 0.3438, 0.9028, 0.3438, 0.9028, 0.3438, 0.947, 0.3125, 0.947, 0.3125, 0.9028, 0.3125, 0.9028, 0.3125, 0.947, 0.2812, 0.947, 0.2812, 0.9028, 0.2812, 0.9028, 0.2812, 0.947, 0.25, 0.947, 0.25, 0.9028, 0.25, 0.9028, 0.25, 0.947, 0.2188, 0.947, 0.2188, 0.9028, 0.2188, 0.9028, 0.2188, 0.947, 0.1875, 0.947, 0.1875, 0.9028, 0.1875, 0.9028, 0.1875, 0.947, 0.1562, 0.947, 0.1562, 0.9028, 0.1562, 0.9028, 0.1562, 0.947, 0.125, 0.947, 0.125, 0.9028, 0.125, 0.9028, 0.125, 0.947, 0.09375, 0.947, 0.09375, 0.9028, 0.09375, 0.9028, 0.09375, 0.947, 0.0625, 0.947, 0.0625, 0.9028, 0.0625, 0.9028, 0.0625, 0.947, 0.03125, 0.947, 0.03125, 0.9028, 0.03125, 0.9028, 0.03125, 0.947, 0.0, 0.947, 0.0, 0.9028, 0.03125, 0.9877, 0.03125, 0.992, -0.001574, 0.992, 0.0, 0.9877, 0.0625, 0.9877, 0.0625, 0.992, 0.03125, 0.992, 0.03125, 0.9877, 0.09375, 0.9877, 0.09375, 0.992, 0.0625, 0.992, 0.0625, 0.9877, 0.125, 0.9877, 0.125, 0.992, 0.09375, 0.992, 0.09375, 0.9877, 0.1562, 0.9877, 0.1563, 0.992, 0.125, 0.992, 0.125, 0.9877, 0.1875, 0.9877, 0.1875, 0.992, 0.1563, 0.992, 0.1562, 0.9877, 0.2188, 0.9877, 0.2188, 0.992, 0.1875, 0.992, 0.1875, 0.9877, 0.25, 0.9877, 0.25, 0.992, 0.2188, 0.992, 0.2188, 0.9877, 0.2812, 0.9877, 0.2813, 0.992, 0.25, 0.992, 0.25, 0.9877, 0.3125, 0.9877, 0.3125, 0.992, 0.2813, 0.992, 0.2812, 0.9877, 0.3438, 0.9877, 0.3437, 0.992, 0.3125, 0.992, 0.3125, 0.9877, 0.375, 0.9877, 0.375, 0.992, 0.3437, 0.992, 0.3438, 0.9877, 0.4062, 0.9877, 0.4063, 0.992, 0.375, 0.992, 0.375, 0.9877, 0.4375, 0.9877, 0.4375, 0.992, 0.4063, 0.992, 0.4062, 0.9877, 0.4688, 0.9877, 0.4688, 0.992, 0.4375, 0.992, 0.4375, 0.9877, 0.5, 0.9877, 0.5, 0.992, 0.4688, 0.992, 0.4688, 0.9877, 0.5312, 0.9877, 0.5312, 0.992, 0.5, 0.992, 0.5, 0.9877, 0.5625, 0.9877, 0.5625, 0.992, 0.5312, 0.992, 0.5312, 0.9877, 0.5938, 0.9877, 0.5938, 0.992, 0.5625, 0.992, 0.5625, 0.9877, 0.625, 0.9877, 0.625, 0.992, 0.5938, 0.992, 0.5938, 0.9877, 0.6562, 0.9877, 0.6562, 0.992, 0.625, 0.992, 0.625, 0.9877, 0.6875, 0.9877, 0.6875, 0.992, 0.6562, 0.992, 0.6562, 0.9877, 0.7188, 0.9877, 0.7188, 0.992, 0.6875, 0.992, 0.6875, 0.9877, 0.75, 0.9877, 0.75, 0.992, 0.7188, 0.992, 0.7188, 0.9877, 0.7812, 0.9877, 0.7812, 0.992, 0.75, 0.992, 0.75, 0.9877, 0.8125, 0.9877, 0.8125, 0.992, 0.7812, 0.992, 0.7812, 0.9877, 0.8438, 0.9877, 0.8438, 0.992, 0.8125, 0.992, 0.8125, 0.9877, 0.875, 0.9877, 0.875, 0.992, 0.8438, 0.992, 0.8438, 0.9877, 0.9062, 0.9877, 0.9062, 0.992, 0.875, 0.992, 0.875, 0.9877, 0.9375, 0.9877, 0.9375, 0.992, 0.9062, 0.992, 0.9062, 0.9877, 0.9688, 0.9877, 0.9688, 0.992, 0.9375, 0.992, 0.9375, 0.9877, 1.0, 0.9877, 1.002, 0.992, 0.9688, 0.992, 0.9688, 0.9877])
me_cylinder.materials.append(mat_missile)
me_cylinder.materials.append(mat_nose)
me_cylinder.materials.append(mat_black)
me_cylinder.use_remesh_fix_poles = True
me_cylinder.use_remesh_preserve_attributes = False
me_cylinder.use_mirror_vertex_groups = False
me_cylinder.update()
me_cube_001 = bpy.data.meshes.new('Cube.001')
me_cube_001.from_pydata([(0.0, -0.141, -0.005), (0.0, -0.141, 0.005), (0.0, 0.141, -0.005), (0.0, 0.141, 0.005), (0.04547, -0.141, -0.005), (0.04547, -0.141, 0.005), (0.04547, 0.141, -0.005), (0.04547, 0.141, 0.005), (0.1333, -0.05897, -0.005), (0.1333, -0.05897, 0.005), (0.1333, 0.05897, -0.005), (0.1333, 0.05897, 0.005), (1.951, -0.08621, -0.005), (1.951, -0.08621, 0.005), (1.951, 0.08621, -0.005), (1.951, 0.08621, 0.005), (1.968, -0.08621, -0.005), (1.968, -0.08621, 0.005), (1.968, 0.08621, -0.005), (1.968, 0.08621, 0.005), (2.085, -0.05897, -0.005), (2.085, -0.05897, 0.005), (2.085, 0.05897, -0.005), (2.085, 0.05897, 0.005)], [], [(0, 1, 3, 2), (2, 3, 7, 6), (7, 5, 9, 11), (4, 5, 1, 0), (2, 6, 4, 0), (7, 3, 1, 5), (10, 11, 9, 8), (6, 7, 11, 10), (5, 4, 8, 9), (4, 6, 10, 8), (12, 13, 15, 14), (14, 15, 19, 18), (19, 17, 21, 23), (16, 17, 13, 12), (14, 18, 16, 12), (19, 15, 13, 17), (22, 23, 21, 20), (18, 19, 23, 22), (17, 16, 20, 21), (16, 18, 22, 20)])
_uv = me_cube_001.uv_layers.new(name='UVMap')
_uv.uv.foreach_set('vector', [0.375, 0.0, 0.625, 0.0, 0.625, 0.25, 0.375, 0.25, 0.375, 0.25, 0.625, 0.25, 0.625, 0.5, 0.375, 0.5, 0.625, 0.5, 0.625, 0.75, 0.625, 0.75, 0.625, 0.5, 0.375, 0.75, 0.625, 0.75, 0.625, 1.0, 0.375, 1.0, 0.125, 0.5, 0.375, 0.5, 0.375, 0.75, 0.125, 0.75, 0.625, 0.5, 0.875, 0.5, 0.875, 0.75, 0.625, 0.75, 0.375, 0.5, 0.625, 0.5, 0.625, 0.75, 0.375, 0.75, 0.375, 0.5, 0.625, 0.5, 0.625, 0.5, 0.375, 0.5, 0.625, 0.75, 0.375, 0.75, 0.375, 0.75, 0.625, 0.75, 0.375, 0.75, 0.375, 0.5, 0.375, 0.5, 0.375, 0.75, 0.375, 0.0, 0.625, 0.0, 0.625, 0.25, 0.375, 0.25, 0.375, 0.25, 0.625, 0.25, 0.625, 0.5, 0.375, 0.5, 0.625, 0.5, 0.625, 0.75, 0.625, 0.75, 0.625, 0.5, 0.375, 0.75, 0.625, 0.75, 0.625, 1.0, 0.375, 1.0, 0.125, 0.5, 0.375, 0.5, 0.375, 0.75, 0.125, 0.75, 0.625, 0.5, 0.875, 0.5, 0.875, 0.75, 0.625, 0.75, 0.375, 0.5, 0.625, 0.5, 0.625, 0.75, 0.375, 0.75, 0.375, 0.5, 0.625, 0.5, 0.625, 0.5, 0.375, 0.5, 0.625, 0.75, 0.375, 0.75, 0.375, 0.75, 0.625, 0.75, 0.375, 0.75, 0.375, 0.5, 0.375, 0.5, 0.375, 0.75])
me_cube_001.materials.append(mat_nose)
me_cube_001.use_remesh_fix_poles = True
me_cube_001.use_remesh_preserve_attributes = False
me_cube_001.use_mirror_vertex_groups = False
me_cube_001.update()

# ---- objects
ob_camera = bpy.data.objects.new('Camera', cam_camera)
ob_empty = bpy.data.objects.new('Empty', None)
ob_cylinder = bpy.data.objects.new('Cylinder', me_cylinder)
ob_cube = bpy.data.objects.new('Cube', me_cube_001)
ob_cube_001 = bpy.data.objects.new('Cube.001', me_cube_001)
ob_lighting = bpy.data.objects.new('Lighting', None)

# ---- transforms, parenting, visibility, modifiers, constraints
ob_camera.location = (-0.0025, 0.0, 10.0)
ob_camera.lock_rotations_4d = False
ob_camera.empty_display_type = 'ARROWS'
ob_camera.color = (0.0, 0.0, 0.0, 0.0)
ob_camera.display_type = 'WIRE'
ob_camera.lineart.crease_threshold = 0.0
ob_empty.location = (-3.818, -0.2606, 0.0)
ob_empty.rotation_euler = (0.0, -0.0, -0.1666)
ob_empty.scale = (2.491, 2.491, 2.491)
ob_empty.empty_display_type = 'IMAGE'
ob_empty.empty_display_size = 5.0
ob_empty.use_empty_image_alpha = True
ob_empty.color = (1.0, 1.0, 1.0, 0.5)
ob_empty.lineart.crease_threshold = 0.0
ob_cylinder.location = (0.0, 0.0, 0.0)
ob_cylinder.rotation_euler = (0.0, 1.571, 0.0)
ob_cylinder.lineart.crease_threshold = 0.0
_m = ob_cylinder.modifiers.new('Auto Smooth', 'NODES')
_m.node_group = ng_auto_smooth
_gi = [s.identifier for s in ng_auto_smooth.interface.items_tree if s.item_type == 'SOCKET' and s.in_out == 'INPUT']
_m[_gi[1]] = 0.5236  # Angle
ob_cube.location = (-1.076, 0.0, 0.0)
ob_cube.lineart.crease_threshold = 0.0
ob_cube_001.location = (-1.076, 0.0, 0.0)
ob_cube_001.rotation_euler = (1.571, -0.0, 0.0)
ob_cube_001.lineart.crease_threshold = 0.0
ob_lighting.location = (0.0, 0.0, 0.0)

# ---- collection membership
col_collection.objects.link(ob_camera)
col_collection.objects.link(ob_empty)
col_collection.objects.link(ob_cylinder)
col_collection.objects.link(ob_cube)
col_collection.objects.link(ob_cube_001)
col_collection.objects.link(ob_lighting)

# ---- scene / render settings (as saved in the file)
scene.camera = ob_camera
scene.frame_start = 1; scene.frame_end = 250; scene.frame_set(1)
scene.render.engine = 'CYCLES'
scene.render.resolution_x = 128
scene.render.resolution_y = 14
scene.render.film_transparent = True
scene.cycles.samples = 128
scene.cycles.sampling_pattern = 'TABULATED_SOBOL'
scene.cycles.use_adaptive_sampling = False
scene.cycles.use_light_tree = False
scene.view_settings.view_transform = 'Filmic'
bpy.context.view_layer.update()

# ---- added for rendering (the .blend has no usable light): sun
light_auto_sun = bpy.data.lights.new('AutoSun', 'SUN')
light_auto_sun.energy = 3.0
light_auto_sun.angle = 0.0523599
ob_auto_sun = bpy.data.objects.new('AutoSun', light_auto_sun)
scene.collection.objects.link(ob_auto_sun)
ob_auto_sun.rotation_euler = (0.872665, 0.174533, 0.523599)
bpy.context.view_layer.update()
